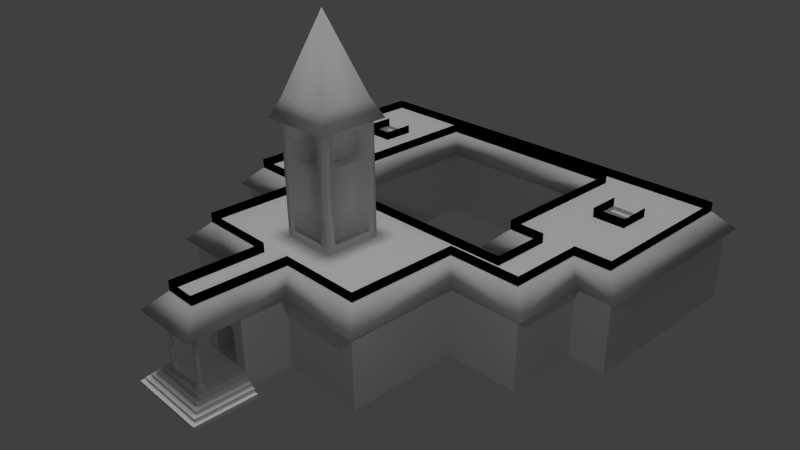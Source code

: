 # Source: library.blend  (saved by Blender 2.76.0; exported with 4.5.12 LTS)
import bpy
from mathutils import Matrix  # noqa: F401  (used for matrix-valued properties, if any)

bpy.ops.wm.read_factory_settings(use_empty=True)
scene = bpy.context.scene
scene.name = 'Scene'

# ---- collections
col_collection_1 = bpy.data.collections.new('Collection 1'); scene.collection.children.link(col_collection_1)

# ---- materials (node trees are filled in below, after node groups)
mat_material = bpy.data.materials.new('Material')
mat_material.alpha_threshold = 0.0
mat_material.use_transparent_shadow = False
mat_material.roughness = 0.5
mat_material.line_color = (0.0, 0.0, 0.0, 1.0)

# ---- material node trees

# ---- world
world_world = bpy.data.worlds.new('World'); scene.world = world_world
world_world.color = (0.05088, 0.05088, 0.05088)
world_world.use_sun_shadow = False
world_world.sun_shadow_jitter_overblur = 0.0
world_world.cycles.sampling_method = 'MANUAL'
world_world.cycles.sample_map_resolution = 256

# ---- cameras
cam_camera = bpy.data.cameras.new('Camera')
cam_camera.clip_end = 100.0
cam_camera.lens = 35.0
cam_camera.sensor_width = 32.0
cam_camera.sensor_height = 18.0
cam_camera.ortho_scale = 7.314
cam_camera.dof.focus_distance = 0.0
cam_camera.dof.aperture_fstop = 128.0

# ---- lights
light_hemi = bpy.data.lights.new('Hemi', 'SUN')
light_hemi.transmission_factor = 0.0
light_hemi.angle = 0.1993
light_hemi.energy = 1.0
light_hemi.shadow_buffer_clip_start = 0.5
light_hemi.shadow_soft_size = 0.1
light_hemi.shadow_cascade_max_distance = 1000.0
light_hemi.cycles.use_multiple_importance_sampling = False
light_lamp = bpy.data.lights.new('Lamp', 'POINT')
light_lamp.transmission_factor = 0.0
light_lamp.cutoff_distance = 30.0
light_lamp.energy = 100.0
light_lamp.shadow_buffer_clip_start = 1.001
light_lamp.shadow_soft_size = 0.1
light_lamp.shadow_maximum_resolution = 0.006
light_lamp.use_absolute_resolution = True
light_lamp.cycles.use_multiple_importance_sampling = False

# ---- meshes
me_cube = bpy.data.meshes.new('Cube')
me_cube.from_pydata([(0.75, -4.0, 0.0), (0.75, -5.25, 0.0), (-0.75, -5.25, 0.0), (-0.75, -4.0, 0.0), (0.75, -4.0, 0.5), (0.75, -5.25, 0.5), (-0.75, -5.25, 0.5), (-0.75, -4.0, 0.5), (3.0, -4.0, 0.0), (-3.0, -4.0, 0.0), (-2.7, -0.7, 2.5), (0.45, -3.7, 2.5), (3.0, -1.0, 2.086e-07), (-3.0, -1.0, 2.086e-07), (3.0, -1.0, 0.5), (-3.0, -1.0, 0.5), (5.0, -1.0, 2.086e-07), (-5.0, -1.0, 2.086e-07), (5.0, -1.0, 0.5), (-5.0, -1.0, 0.5), (3.5, 0.0, 2.086e-07), (3.5, 0.0, 0.5), (-3.5, 4.768e-07, 2.086e-07), (-3.5, 4.768e-07, 0.5), (5.0, 1.0, 2.086e-07), (5.0, 1.0, 0.5), (3.5, 1.0, 2.086e-07), (3.5, 1.0, 0.5), (-3.5, 1.0, 2.086e-07), (-5.0, 1.0, 2.086e-07), (-5.0, 1.0, 0.5), (-3.5, 1.0, 0.5), (6.0, 1.0, 2.086e-07), (6.0, 1.0, 0.5), (2.5, 1.0, 2.086e-07), (2.5, 1.0, 0.5), (6.0, 6.0, 2.086e-07), (6.0, 6.0, 0.5), (2.8, 6.0, 2.086e-07), (2.8, 6.0, 0.5), (-2.5, 1.0, 2.086e-07), (-6.0, 1.0, 2.086e-07), (-6.0, 1.0, 0.5), (-2.5, 1.0, 0.5), (-2.8, 6.0, 2.086e-07), (-6.0, 6.0, 2.086e-07), (-6.0, 6.0, 0.5), (-2.8, 6.0, 0.5), (2.5, 5.0, 2.086e-07), (2.5, 5.0, 0.5), (-2.5, 5.0, 0.5), (-2.5, 5.0, 2.086e-07), (0.0638, 6.0, 0.5), (0.0638, 6.0, 2.086e-07), (0.0638, 5.0, 0.5), (0.0638, 5.0, 2.086e-07), (1.15, -6.9, -1.39e-06), (-1.15, -6.9, -1.545e-06), (0.75, -6.5, 0.5), (-0.75, -6.5, 0.5), (0.75, -4.0, 2.0), (0.75, -5.25, 2.0), (-0.75, -4.0, 2.0), (-0.75, -5.25, 2.0), (-0.4, -5.25, 0.5), (0.4, -5.25, 0.5), (-0.4, -5.25, 1.4), (0.4, -5.25, 1.4), (-0.3, -5.25, 1.55), (-0.15, -5.25, 1.65), (0.0, -5.25, 1.7), (0.15, -5.25, 1.65), (0.3, -5.25, 1.55), (0.4, -4.75, 0.5), (-0.4, -4.75, 0.5), (-0.4, -4.75, 1.4), (0.4, -4.75, 1.4), (-0.3, -4.75, 1.55), (-0.15, -4.75, 1.65), (2.484e-07, -4.75, 1.7), (0.15, -4.75, 1.65), (0.3, -4.75, 1.55), (0.75, -2.55, 4.5), (0.75, -2.55, 5.5), (0.75, -2.55, 2.5), (0.75, -2.55, 3.5), (0.75, -1.45, 2.5), (0.75, -1.45, 3.5), (0.75, -1.45, 4.5), (0.75, -1.45, 5.5), (0.55, -1.25, 2.5), (0.55, -1.25, 3.5), (0.55, -1.25, 4.5), (0.55, -1.25, 5.5), (-0.55, -1.25, 4.5), (-0.55, -1.25, 5.5), (-0.55, -1.25, 2.5), (-0.55, -1.25, 3.5), (0.6041, -6.269, 0.65), (0.55, -6.237, 0.65), (0.55, -6.175, 0.5), (0.55, -6.217, 0.65), (0.6583, -6.238, 0.5), (0.6222, -6.258, 0.65), (0.6583, -6.363, 0.5), (0.6222, -6.342, 0.65), (0.55, -6.425, 0.5), (0.55, -6.383, 0.65), (0.4417, -6.363, 0.5), (0.4778, -6.342, 0.65), (0.4417, -6.238, 0.5), (0.4778, -6.258, 0.65), (0.6041, -6.331, 0.65), (0.55, -6.363, 0.65), (0.4959, -6.331, 0.65), (0.4959, -6.269, 0.65), (0.6041, -6.269, 1.85), (0.55, -6.237, 1.85), (0.6041, -6.331, 1.85), (0.55, -6.363, 1.85), (0.4959, -6.331, 1.85), (0.4959, -6.269, 1.85), (0.6222, -6.258, 1.85), (0.55, -6.217, 1.85), (0.6222, -6.342, 1.85), (0.55, -6.383, 1.85), (0.4778, -6.342, 1.85), (0.4778, -6.258, 1.85), (0.6583, -6.238, 2.0), (0.55, -6.175, 2.0), (0.6583, -6.362, 2.0), (0.55, -6.425, 2.0), (0.4417, -6.362, 2.0), (0.4417, -6.238, 2.0), (-0.4959, -6.269, 0.65), (-0.55, -6.237, 0.65), (-0.55, -6.175, 0.5), (-0.55, -6.217, 0.65), (-0.4417, -6.238, 0.5), (-0.4778, -6.258, 0.65), (-0.4417, -6.363, 0.5), (-0.4778, -6.342, 0.65), (-0.55, -6.425, 0.5), (-0.55, -6.383, 0.65), (-0.6583, -6.363, 0.5), (-0.6222, -6.342, 0.65), (-0.6583, -6.238, 0.5), (-0.6222, -6.258, 0.65), (-0.4959, -6.331, 0.65), (-0.55, -6.363, 0.65), (-0.6041, -6.331, 0.65), (-0.6041, -6.269, 0.65), (-0.4959, -6.269, 1.85), (-0.55, -6.237, 1.85), (-0.4959, -6.331, 1.85), (-0.55, -6.363, 1.85), (-0.6041, -6.331, 1.85), (-0.6041, -6.269, 1.85), (-0.4778, -6.258, 1.85), (-0.55, -6.217, 1.85), (-0.4778, -6.342, 1.85), (-0.55, -6.383, 1.85), (-0.6222, -6.342, 1.85), (-0.6222, -6.258, 1.85), (-0.4417, -6.238, 2.0), (-0.55, -6.175, 2.0), (-0.4417, -6.362, 2.0), (-0.55, -6.425, 2.0), (-0.6583, -6.362, 2.0), (-0.6583, -6.238, 2.0), (0.45, -5.25, 2.5), (-0.45, -3.7, 2.5), (-0.45, -5.25, 2.5), (-0.75, -6.5, 2.0), (0.75, -6.5, 2.0), (-0.45, -6.2, 2.5), (0.45, -6.2, 2.5), (-0.75, -5.25, 0.4), (0.75, -6.5, 0.4), (0.75, -5.25, 0.4), (-0.75, -6.5, 0.4), (-0.95, -6.7, 0.3), (1.05, -5.25, 0.1), (1.15, -5.25, -8.733e-07), (0.85, -6.6, 0.3), (0.85, -6.6, 0.4), (-0.85, -6.6, 0.3), (-0.85, -6.6, 0.4), (-1.15, -5.25, -1.069e-06), (-1.05, -5.25, 0.1), (-0.85, -5.25, 0.4), (-0.85, -5.25, 0.3), (-1.05, -6.8, 0.1), (-0.95, -5.25, 0.2), (0.85, -5.25, 0.4), (0.85, -5.25, 0.3), (1.05, -6.8, 0.2), (0.95, -5.25, 0.2), (0.95, -6.7, 0.3), (-0.95, -6.7, 0.2), (0.95, -6.7, 0.2), (-1.05, -6.8, 0.2), (0.95, -5.25, 0.3), (1.15, -6.9, 0.1), (-0.95, -5.25, 0.3), (1.05, -6.8, 0.1), (-1.05, -5.25, 0.2), (1.05, -5.25, 0.2), (-1.15, -6.9, 0.1), (1.15, -5.25, 0.1), (-1.15, -5.25, 0.1), (2.7, -0.7, 2.5), (3.0, -1.0, 2.0), (-3.0, -1.0, 2.0), (5.0, -1.0, 2.0), (-5.0, -1.0, 2.0), (-3.5, 4.768e-07, 2.0), (3.5, 0.0, 2.0), (5.0, 1.0, 2.0), (3.5, 1.0, 2.0), (-3.5, 1.0, 2.0), (-5.0, 1.0, 2.0), (6.0, 1.0, 2.0), (2.5, 1.0, 2.0), (6.0, 6.0, 2.0), (2.8, 6.0, 2.0), (2.5, 5.0, 2.0), (-2.5, 1.0, 2.0), (-6.0, 1.0, 2.0), (-2.8, 6.0, 2.0), (-6.0, 6.0, 2.0), (-2.5, 5.0, 2.0), (0.0638, 5.0, 2.0), (0.0638, 6.0, 2.0), (3.0, -4.0, 0.5), (-3.0, -4.0, 0.5), (4.7, -0.7, 2.5), (-4.7, -0.7, 2.5), (-3.8, -0.3, 2.5), (3.8, -0.3, 2.5), (4.7, 1.3, 2.5), (3.8, 1.3, 2.5), (-3.8, 1.3, 2.5), (-4.7, 1.3, 2.5), (5.7, 1.3, 2.5), (2.8, 1.3, 2.5), (5.7, 5.7, 2.5), (2.8, 5.7, 2.5), (2.8, 5.3, 2.5), (-2.8, 1.3, 2.5), (-5.7, 1.3, 2.5), (-2.8, 5.7, 2.5), (-5.7, 5.7, 2.5), (-2.8, 5.3, 2.5), (0.0638, 5.3, 2.5), (0.0638, 5.7, 2.5), (3.0, -4.0, 2.0), (-3.0, -4.0, 2.0), (2.7, -3.7, 2.5), (-2.7, -3.7, 2.5), (0.75, -2.75, 2.5), (-0.75, -2.75, 2.5), (-0.75, -1.25, 2.5), (0.75, -1.25, 2.5), (-0.75, -2.75, 3.5), (0.75, -2.75, 3.5), (-0.75, -1.25, 3.5), (0.75, -1.25, 3.5), (-0.75, -2.75, 4.5), (0.75, -2.75, 4.5), (-0.75, -1.25, 4.5), (0.75, -1.25, 4.5), (-0.75, -2.75, 5.5), (0.75, -2.75, 5.5), (-0.75, -1.25, 5.5), (0.75, -1.25, 5.5), (-0.9375, -2.938, 5.5), (0.9375, -2.938, 5.5), (-0.9375, -1.062, 5.5), (0.9375, -1.062, 5.5), (-1.49e-06, -2.0, 8.0), (-0.7159, -2.716, 6.0), (0.7209, -2.721, 6.0), (0.695, -1.305, 6.0), (-0.7211, -1.279, 6.0), (0.55, -2.75, 4.5), (0.55, -2.75, 3.5), (0.55, -2.75, 5.5), (0.55, -2.75, 2.5), (-0.55, -2.75, 2.5), (-0.55, -2.75, 5.5), (-0.55, -2.75, 3.5), (-0.55, -2.75, 4.5), (-0.35, -2.65, 4.7), (0.35, -2.65, 4.7), (-0.55, -2.65, 3.5), (0.55, -2.65, 3.5), (-0.35, -2.65, 5.3), (0.35, -2.65, 5.3), (-0.75, -1.45, 2.7), (-0.65, -1.45, 2.7), (-0.75, -2.55, 4.5), (-0.75, -2.55, 3.5), (-0.75, -2.55, 2.5), (-0.75, -2.55, 5.5), (-0.75, -1.45, 4.5), (-0.75, -1.45, 3.5), (-0.75, -1.45, 2.5), (-0.75, -1.45, 5.5), (-0.65, -2.55, 3.5), (-0.65, -2.35, 4.7), (-0.65, -2.35, 5.3), (-0.65, -1.65, 4.7), (-0.65, -1.45, 3.5), (-0.65, -1.65, 5.3), (0.35, -1.35, 4.7), (0.35, -1.35, 5.3), (0.55, -1.35, 3.5), (-0.35, -1.35, 4.7), (-0.35, -1.35, 5.3), (-0.55, -1.35, 3.5), (0.65, -2.35, 4.7), (0.65, -2.35, 5.3), (0.65, -2.55, 3.5), (0.65, -1.45, 3.5), (0.65, -1.65, 4.7), (0.65, -1.65, 5.3), (0.65, -2.55, 2.7), (0.75, -1.45, 2.7), (0.75, -2.55, 2.7), (0.65, -1.45, 2.7), (0.55, -2.65, 2.7), (-0.55, -2.65, 2.7), (0.55, -2.75, 2.7), (-0.55, -2.75, 2.7), (-0.55, -1.25, 2.7), (0.55, -1.25, 2.7), (0.55, -1.35, 2.7), (-0.55, -1.35, 2.7), (-0.65, -2.55, 2.7), (-0.75, -2.55, 2.7), (-2.7, -0.7, 2.75), (0.45, -3.7, 2.75), (0.45, -5.25, 2.75), (-0.45, -3.7, 2.75), (-0.45, -5.25, 2.75), (-0.45, -6.2, 2.75), (0.45, -6.2, 2.75), (2.7, -0.7, 2.75), (4.7, -0.7, 2.75), (-4.7, -0.7, 2.75), (-3.8, -0.3, 2.75), (3.8, -0.3, 2.75), (4.7, 1.3, 2.75), (3.8, 1.3, 2.75), (-3.8, 1.3, 2.75), (-4.7, 1.3, 2.75), (5.7, 1.3, 2.75), (2.8, 1.3, 2.75), (5.7, 5.7, 2.75), (2.8, 5.7, 2.75), (2.8, 5.3, 2.75), (-2.8, 1.3, 2.75), (-5.7, 1.3, 2.75), (-2.8, 5.7, 2.75), (-5.7, 5.7, 2.75), (-2.8, 5.3, 2.75), (0.0638, 5.3, 2.75), (0.0638, 5.7, 2.75), (2.7, -3.7, 2.75), (-2.7, -3.7, 2.75), (2.8, 3.3, 2.75), (2.8, 3.3, 2.5), (5.7, 3.3, 2.5), (-2.8, 3.3, 2.75), (-2.8, 3.3, 2.5), (-5.7, 3.3, 2.5), (-5.7, 3.3, 2.75), (5.7, 3.3, 2.75), (2.7, -0.3, 2.5), (-2.7, -0.3, 2.5), (0.0, -3.7, 2.5), (0.0, -2.75, 2.5), (0.0, -0.7, 2.5), (0.0, -1.25, 2.5), (0.0, -0.3, 2.5), (-0.55, -2.65, 4.5), (0.55, -2.65, 4.5), (-0.55, -2.65, 5.5), (0.55, -2.65, 5.5), (-0.45, -2.65, 5.0), (0.45, -2.65, 5.0), (0.0, -2.65, 5.4), (0.0, -2.65, 4.6), (0.0, -2.45, 4.6), (0.35, -2.45, 4.7), (0.0, -2.45, 5.4), (0.35, -2.45, 5.3), (0.45, -2.45, 5.0), (-0.45, -2.45, 5.0), (-0.35, -2.45, 5.3), (-0.35, -2.45, 4.7), (0.65, -2.55, 4.5), (0.65, -2.55, 5.5), (0.65, -1.45, 4.5), (0.65, -1.45, 5.5), (0.65, -2.0, 4.6), (0.65, -1.55, 5.0), (0.65, -2.45, 5.0), (0.65, -2.0, 5.4), (0.45, -2.45, 5.0), (0.45, -2.35, 5.3), (0.45, -1.55, 5.0), (0.45, -1.65, 5.3), (0.45, -2.0, 4.6), (0.45, -1.65, 4.7), (0.45, -2.0, 5.4), (0.45, -2.35, 4.7), (0.55, -1.35, 4.5), (0.55, -1.35, 5.5), (-0.55, -1.35, 4.5), (-0.55, -1.35, 5.5), (0.0, -1.35, 4.6), (-0.45, -1.35, 5.0), (0.45, -1.35, 5.0), (0.0, -1.35, 5.4), (0.45, -1.55, 5.0), (0.35, -1.55, 5.3), (-0.45, -1.55, 5.0), (-0.35, -1.55, 5.3), (0.0, -1.55, 4.6), (-0.35, -1.55, 4.7), (0.0, -1.55, 5.4), (0.35, -1.55, 4.7), (-0.65, -2.55, 4.5), (-0.65, -2.55, 5.5), (-0.65, -1.45, 4.5), (-0.65, -1.45, 5.5), (-0.65, -2.0, 4.6), (-0.65, -2.45, 5.0), (-0.65, -1.55, 5.0), (-0.65, -2.0, 5.4), (-0.45, -2.45, 5.0), (-0.45, -2.35, 5.3), (-0.45, -2.0, 4.6), (-0.45, -1.65, 4.7), (-0.45, -2.0, 5.4), (-0.45, -1.65, 5.3), (-0.45, -1.55, 5.0), (-0.45, -2.35, 4.7), (3.8, 3.3, 2.5), (4.7, 3.3, 2.5), (-4.7, 3.3, 2.5), (-3.8, 3.3, 2.5), (3.8, 4.2, 2.5), (4.7, 4.2, 2.5), (-4.7, 4.2, 2.5), (-3.8, 4.2, 2.5), (-4.7, 4.05, 2.4), (-4.7, 4.2, 2.4), (-3.8, 4.2, 2.4), (-3.8, 4.05, 2.4), (-4.7, 3.9, 2.3), (-4.7, 4.05, 2.3), (-3.8, 3.9, 2.3), (-3.8, 4.05, 2.3), (-3.8, 3.75, 2.2), (-3.8, 3.9, 2.2), (-4.7, 3.75, 2.2), (-4.7, 3.9, 2.2), (-4.7, 3.6, 2.1), (-4.7, 3.75, 2.1), (-3.8, 3.6, 2.1), (-3.8, 3.75, 2.1), (-3.8, 3.45, 2.0), (-3.8, 3.6, 2.0), (-4.7, 3.45, 2.0), (-4.7, 3.6, 2.0), (-3.8, 3.3, 1.9), (-4.7, 3.3, 1.9), (-4.7, 3.45, 1.9), (-3.8, 3.45, 1.9), (3.8, 4.05, 2.4), (3.8, 4.2, 2.4), (4.7, 4.2, 2.4), (4.7, 4.05, 2.4), (3.8, 3.9, 2.3), (3.8, 4.05, 2.3), (4.7, 3.9, 2.3), (4.7, 4.05, 2.3), (4.7, 3.75, 2.2), (4.7, 3.9, 2.2), (3.8, 3.75, 2.2), (3.8, 3.9, 2.2), (3.8, 3.6, 2.1), (3.8, 3.75, 2.1), (4.7, 3.6, 2.1), (4.7, 3.75, 2.1), (4.7, 3.45, 2.0), (4.7, 3.6, 2.0), (3.8, 3.45, 2.0), (3.8, 3.6, 2.0), (3.8, 3.3, 1.9), (4.7, 3.3, 1.9), (3.8, 3.45, 1.9), (4.7, 3.45, 1.9), (-2.7, -0.7, 2.5), (0.45, -3.7, 2.5), (0.45, -5.25, 2.5), (-0.45, -3.7, 2.5), (-0.45, -5.25, 2.5), (-0.45, -6.2, 2.5), (0.45, -6.2, 2.5), (2.7, -0.7, 2.5), (4.7, -0.7, 2.5), (-4.7, -0.7, 2.5), (-3.8, -0.3, 2.5), (3.8, -0.3, 2.5), (4.7, 1.3, 2.5), (3.8, 1.3, 2.5), (-3.8, 1.3, 2.5), (-4.7, 1.3, 2.5), (5.7, 1.3, 2.5), (2.8, 1.3, 2.5), (5.7, 5.7, 2.5), (2.8, 5.7, 2.5), (2.8, 5.3, 2.5), (-2.8, 1.3, 2.5), (-5.7, 1.3, 2.5), (-2.8, 5.7, 2.5), (-5.7, 5.7, 2.5), (-2.8, 5.3, 2.5), (0.0638, 5.3, 2.5), (0.0638, 5.7, 2.5), (2.7, -3.7, 2.5), (-2.7, -3.7, 2.5), (-2.7, -0.7, 2.75), (0.45, -3.7, 2.75), (0.45, -5.25, 2.75), (-0.45, -3.7, 2.75), (-0.45, -5.25, 2.75), (-0.45, -6.2, 2.75), (0.45, -6.2, 2.75), (2.7, -0.7, 2.75), (4.7, -0.7, 2.75), (-4.7, -0.7, 2.75), (-3.8, -0.3, 2.75), (3.8, -0.3, 2.75), (4.7, 1.3, 2.75), (3.8, 1.3, 2.75), (-3.8, 1.3, 2.75), (-4.7, 1.3, 2.75), (5.7, 1.3, 2.75), (2.8, 1.3, 2.75), (5.7, 5.7, 2.75), (2.8, 5.7, 2.75), (2.8, 5.3, 2.75), (-2.8, 1.3, 2.75), (-5.7, 1.3, 2.75), (-2.8, 5.7, 2.75), (-5.7, 5.7, 2.75), (-2.8, 5.3, 2.75), (0.0638, 5.3, 2.75), (0.0638, 5.7, 2.75), (2.7, -3.7, 2.75), (-2.7, -3.7, 2.75), (2.8, 3.3, 2.75), (2.8, 3.3, 2.5), (5.7, 3.3, 2.5), (-2.8, 3.3, 2.75), (-2.8, 3.3, 2.5), (-5.7, 3.3, 2.5), (-5.7, 3.3, 2.75), (5.7, 3.3, 2.75), (2.7, -0.3, 2.5), (-2.7, -0.3, 2.5), (0.0, -0.3, 2.5), (0.95, -4.2, 2.0), (0.95, -5.25, 2.0), (-0.95, -5.25, 2.0), (-0.95, -4.2, 2.0), (0.95, -6.7, 2.0), (2.3, 4.8, 2.0), (3.3, 0.8, 2.0), (-0.95, -6.7, 2.0), (3.3, 0.2, 2.0), (-3.3, 0.2, 2.0), (-3.2, -4.2, 2.0), (-3.2, -1.2, 2.0), (3.2, -4.2, 2.0), (3.2, -1.2, 2.0), (-2.3, 4.8, 2.0), (-2.3, 0.8, 2.0), (6.2, 6.2, 2.0), (2.8, 6.2, 2.0), (6.2, 0.8, 2.0), (-2.8, 6.2, 2.0), (-6.2, 6.2, 2.0), (-6.2, 0.8, 2.0), (0.0638, 6.2, 2.0), (-3.3, 0.8, 2.0), (0.0638, 4.8, 2.0), (5.2, 0.8, 2.0), (5.2, -1.2, 2.0), (-5.2, -1.2, 2.0), (2.3, 0.8, 2.0), (-5.2, 0.8, 2.0), (0.0, -0.3, 2.75), (0.0, -0.3, 2.5), (0.0, -0.3, 2.75), (0.0, -0.3, 2.5), (4.7, 4.2, 2.5), (3.8, 4.2, 2.5), (4.7, 3.3, 2.5), (3.8, 3.3, 2.5), (3.8, 3.3, 2.5), (4.7, 3.3, 2.5), (3.8, 4.2, 2.5), (4.7, 4.2, 2.5), (3.8, 3.3, 2.75), (4.7, 3.3, 2.75), (3.8, 4.2, 2.75), (4.7, 4.2, 2.75), (3.8, 3.3, 2.75), (4.7, 3.3, 2.75), (3.8, 4.2, 2.75), (4.7, 4.2, 2.75), (-3.8, 4.2, 2.5), (-4.7, 4.2, 2.5), (-3.8, 3.3, 2.5), (-4.7, 3.3, 2.5), (-4.7, 3.3, 2.75), (-3.8, 3.3, 2.75), (-4.7, 4.2, 2.75), (-3.8, 4.2, 2.75), (-3.8, 4.2, 2.5), (-4.7, 4.2, 2.5), (-3.8, 3.3, 2.5), (-4.7, 3.3, 2.5), (-4.7, 3.3, 2.75), (-3.8, 3.3, 2.75), (-4.7, 4.2, 2.75), (-3.8, 4.2, 2.75)], [], [(0, 1, 2, 3), (0, 4, 5, 1), (2, 6, 7, 3), (4, 0, 8, 234), (9, 235, 15, 13), (3, 7, 235, 9), (8, 9, 13, 12), (43, 50, 231, 227), (234, 8, 12, 14), (14, 12, 16, 18), (13, 15, 19, 17), (383, 211, 379, 608, 385), (33, 37, 224, 222), (218, 222, 595, 602), (18, 16, 24, 25), (21, 20, 22, 23), (6, 64, 66, 63), (35, 27, 219, 223), (20, 21, 27, 26), (23, 22, 28, 31), (237, 238, 242, 243), (23, 31, 220, 216), (54, 49, 226, 232), (25, 24, 32, 33), (26, 27, 35, 34), (37, 36, 38, 39), (32, 34, 48, 38, 36), (234, 14, 212, 256), (33, 32, 36, 37), (40, 41, 45, 44, 51), (31, 28, 40, 43), (29, 30, 42, 41), (47, 44, 45, 46), (43, 40, 51, 50), (41, 42, 46, 45), (39, 52, 233, 225), (34, 35, 49, 48), (44, 47, 52, 53), (51, 44, 53, 55), (48, 49, 54, 55), (38, 48, 55, 53), (39, 38, 53, 52), (21, 23, 216, 217), (50, 51, 55, 54), (66, 68, 69, 70, 71, 72, 67, 61, 63), (5, 4, 60, 61), (7, 6, 63, 62), (63, 61, 174, 173), (66, 64, 74, 75), (74, 73, 76, 81, 80, 79, 78, 77, 75), (67, 72, 81, 76), (70, 69, 78, 79), (65, 67, 76, 73), (71, 70, 79, 80), (64, 65, 73, 74), (68, 66, 75, 77), (72, 71, 80, 81), (69, 68, 77, 78), (10, 262, 96), (211, 383, 384, 90), (263, 211, 90), (86, 211, 263), (258, 211, 86, 84), (258, 84, 260), (269, 82, 83, 273), (265, 85, 82, 269), (260, 84, 329, 85, 265), (84, 86, 328, 329), (82, 85, 323, 402), (330, 327, 329, 328), (271, 92, 93, 275), (267, 91, 92, 271), (263, 90, 336, 91, 267), (93, 92, 418, 419), (95, 93, 419, 421), (113, 112, 118, 119), (101, 111, 115, 99), (100, 101, 103, 102), (112, 98, 116, 118), (105, 103, 98, 112), (102, 103, 105, 104), (120, 119, 125, 126), (111, 109, 114, 115), (104, 105, 107, 106), (107, 105, 112, 113), (114, 113, 119, 120), (106, 107, 109, 108), (109, 107, 113, 114), (110, 111, 101, 100), (108, 109, 111, 110), (115, 114, 120, 121), (103, 101, 99, 98), (98, 99, 117, 116), (99, 115, 121, 117), (127, 126, 132, 133), (117, 121, 127, 123), (116, 117, 123, 122), (119, 118, 124, 125), (121, 120, 126, 127), (118, 116, 122, 124), (124, 122, 128, 130), (126, 125, 131, 132), (123, 127, 133, 129), (122, 123, 129, 128), (125, 124, 130, 131), (149, 148, 154, 155), (137, 147, 151, 135), (136, 137, 139, 138), (148, 134, 152, 154), (141, 139, 134, 148), (138, 139, 141, 140), (156, 155, 161, 162), (147, 145, 150, 151), (140, 141, 143, 142), (143, 141, 148, 149), (150, 149, 155, 156), (142, 143, 145, 144), (145, 143, 149, 150), (146, 147, 137, 136), (144, 145, 147, 146), (151, 150, 156, 157), (139, 137, 135, 134), (134, 135, 153, 152), (135, 151, 157, 153), (163, 162, 168, 169), (153, 157, 163, 159), (152, 153, 159, 158), (155, 154, 160, 161), (157, 156, 162, 163), (154, 152, 158, 160), (160, 158, 164, 166), (162, 161, 167, 168), (159, 163, 169, 165), (158, 159, 165, 164), (161, 160, 166, 167), (65, 5, 61, 67), (213, 257, 587, 588), (178, 58, 59, 180), (184, 185, 187, 186), (178, 180, 187, 185), (210, 188, 57, 208), (195, 194, 185, 184), (200, 198, 181, 199), (195, 184, 198, 202), (200, 199, 201, 196), (183, 182, 209), (189, 188, 210), (192, 189, 210, 208), (193, 189, 206), (6, 2, 177), (183, 209, 203, 56), (179, 5, 58, 178), (204, 193, 199, 181), (56, 203, 208, 57), (206, 189, 192, 201), (182, 205, 203, 209), (205, 192, 208, 203), (182, 197, 207), (179, 178, 185, 194), (197, 200, 196, 207), (205, 196, 201, 192), (62, 63, 579, 580), (25, 33, 222, 218), (231, 232, 601, 591), (216, 220, 600, 586), (232, 226, 582, 601), (46, 42, 228, 230), (50, 54, 232, 231), (245, 241, 240, 244, 373, 451, 450, 372), (15, 235, 257, 213), (37, 39, 225, 224), (49, 35, 223, 226), (52, 47, 229, 233), (30, 19, 215, 221), (47, 46, 230, 229), (27, 21, 217, 219), (60, 4, 234, 256), (7, 62, 257, 235), (248, 247, 255, 254), (61, 60, 577, 578), (251, 253, 254, 255), (224, 225, 594, 593), (220, 227, 592, 600), (215, 213, 588, 604), (31, 43, 227, 220), (585, 586, 238, 380, 385, 608, 379, 239), (379, 211, 236, 239), (233, 229, 596, 599), (212, 214, 603, 590), (239, 236, 240, 241), (592, 591, 253, 375, 249), (258, 260, 11), (219, 217, 585, 583), (19, 15, 213, 215), (11, 381, 171, 172, 170), (170, 172, 175, 176), (261, 171, 289), (217, 216, 586, 585), (42, 30, 221, 228), (14, 18, 214, 212), (86, 263, 267, 87, 328), (225, 233, 599, 594), (228, 221, 606, 598), (87, 267, 271, 88), (303, 261, 264, 302, 340), (288, 260, 265, 286, 333), (96, 262, 266, 97, 335), (94, 270, 274, 95), (302, 264, 268, 301), (97, 266, 270, 94), (286, 265, 269, 285), (273, 83, 89, 275, 279, 277), (285, 269, 273, 287), (88, 271, 275, 89), (301, 268, 272, 304), (274, 308, 304, 272, 276, 278), (275, 93, 95, 274, 278, 279), (272, 290, 287, 273, 277, 276), (284, 281, 280), (283, 284, 280), (281, 282, 280), (282, 283, 280), (186, 191, 204, 181), (182, 207, 196, 205), (199, 193, 206, 201), (5, 65, 64, 6, 59, 58), (190, 191, 186, 187), (197, 202, 198, 200), (184, 186, 181, 198), (197, 195, 202), (180, 177, 190, 187), (191, 193, 204), (276, 277, 282, 281), (277, 279, 283, 282), (278, 276, 281, 284), (279, 278, 284, 283), (287, 290, 388, 389), (292, 291, 295, 386), (337, 338, 320, 317), (261, 289, 334, 291, 264), (268, 292, 290, 272), (264, 291, 292, 268), (381, 11, 288, 382), (11, 260, 288), (289, 382, 288, 333, 334), (298, 392, 396, 397), (295, 296, 387, 386), (291, 334, 332, 295), (285, 287, 389, 387), (335, 97, 320, 338), (290, 292, 386, 388), (286, 285, 387, 296), (304, 308, 437, 435), (308, 305, 436, 437), (266, 306, 305, 270), (270, 305, 308, 274), (262, 307, 299, 306, 266), (303, 259, 261), (10, 259, 303, 307), (259, 171, 261), (10, 307, 262), (313, 309, 434, 436), (314, 440, 448, 447), (302, 301, 434, 309), (339, 300, 299, 340), (305, 306, 313, 436), (307, 303, 340, 299), (301, 304, 435, 434), (315, 422, 430, 433), (317, 320, 420, 418), (97, 94, 420, 320), (94, 95, 421, 420), (92, 91, 317, 418), (90, 384, 96, 335, 336), (323, 324, 404, 402), (325, 407, 412, 415), (87, 88, 404, 324), (89, 83, 403, 405), (83, 82, 402, 403), (88, 89, 405, 404), (327, 330, 324, 323), (328, 87, 324, 330), (85, 329, 327, 323), (332, 331, 296, 295), (333, 286, 296, 331), (331, 332, 334, 333), (91, 336, 337, 317), (306, 299, 300, 313), (300, 339, 309, 313), (340, 302, 309, 339), (338, 337, 336, 335), (245, 241, 354, 358), (373, 246, 359, 378), (258, 211, 348, 369), (240, 244, 357, 353), (252, 365, 364, 251), (11, 258, 369, 342), (253, 366, 374, 375), (243, 356, 363, 250), (250, 363, 377, 376), (176, 347, 346, 175), (245, 358, 371, 372), (608, 607, 352, 239, 379), (249, 362, 355, 242), (16, 17, 22, 20), (170, 343, 347, 176), (247, 255, 368, 360), (11, 342, 343, 170), (241, 239, 352, 354), (237, 10, 341, 350), (254, 248, 361, 367), (22, 17, 29, 28), (253, 254, 367, 366), (174, 61, 578, 581), (172, 175, 346, 345), (243, 237, 350, 356), (255, 251, 364, 368), (238, 242, 355, 351), (171, 172, 345, 344), (247, 360, 359, 246), (171, 344, 370, 259), (259, 370, 341, 10), (17, 19, 30, 29), (240, 353, 349, 236), (18, 25, 218, 214), (16, 20, 26, 24), (257, 62, 580, 587), (372, 371, 361, 248), (250, 243, 242, 249, 375, 453, 452, 376), (375, 374, 362, 249), (376, 377, 365, 252), (244, 373, 378, 357), (237, 10, 380, 238), (171, 381, 382, 289), (383, 10, 96, 384), (10, 383, 385, 380), (211, 236, 349, 348), (294, 393, 293, 386, 387), (297, 392, 298, 389, 388), (298, 391, 294, 387, 389), (293, 390, 297, 388, 386), (297, 390, 399, 400), (294, 391, 398, 395), (393, 294, 395, 394), (293, 393, 394, 401), (394, 395, 398), (396, 398, 397), (399, 396, 400), (401, 394, 399), (394, 398, 396, 399), (392, 297, 400, 396), (390, 293, 401, 399), (391, 298, 397, 398), (321, 408, 322, 403, 402), (326, 407, 325, 404, 405), (325, 406, 321, 402, 404), (322, 409, 326, 405, 403), (322, 408, 410, 411), (409, 322, 411, 416), (406, 325, 415, 414), (321, 406, 414, 417), (410, 414, 412, 416), (417, 414, 410), (410, 416, 411), (416, 412, 413), (414, 415, 412), (326, 409, 416, 413), (407, 326, 413, 412), (408, 321, 417, 410), (315, 424, 316, 419, 418), (319, 423, 318, 420, 421), (318, 422, 315, 418, 420), (316, 425, 319, 421, 419), (424, 315, 433, 426), (423, 319, 429, 428), (319, 425, 432, 429), (318, 423, 428, 431), (426, 430, 428, 432), (433, 430, 426), (426, 432, 427), (432, 428, 429), (430, 431, 428), (422, 318, 431, 430), (425, 316, 427, 432), (316, 424, 426, 427), (311, 439, 310, 434, 435), (310, 438, 312, 436, 434), (314, 441, 311, 435, 437), (312, 440, 314, 437, 436), (310, 439, 442, 449), (439, 311, 443, 442), (311, 441, 446, 443), (441, 314, 447, 446), (448, 444, 442, 446), (445, 444, 448), (448, 446, 447), (446, 442, 443), (444, 449, 442), (312, 438, 444, 445), (440, 312, 445, 448), (438, 310, 449, 444), (470, 452, 476, 477), (453, 464, 467, 466), (458, 461, 460, 459), (461, 458, 463, 465), (457, 456, 459, 460), (458, 452, 462, 463), (462, 464, 465, 463), (464, 462, 469, 467), (456, 452, 458, 459), (453, 461, 465, 464), (453, 472, 475, 474), (376, 452, 456, 457, 453, 375, 253, 251, 252), (468, 466, 467, 469), (453, 466, 473, 472), (468, 452, 470, 471), (453, 457, 460, 461), (470, 472, 473, 471), (466, 468, 471, 473), (462, 452, 468, 469), (476, 474, 475, 477), (472, 470, 477, 475), (452, 453, 478, 479), (479, 478, 481, 480), (474, 476, 480, 481), (453, 474, 481, 478), (455, 454, 483, 484), (494, 450, 500, 501), (482, 485, 484, 483), (485, 482, 487, 489), (454, 450, 482, 483), (451, 496, 499, 498), (451, 485, 489, 488), (486, 488, 489, 487), (451, 490, 497, 496), (482, 450, 486, 487), (451, 455, 484, 485), (372, 450, 454, 455, 451, 373, 246, 247, 248), (490, 492, 495, 497), (492, 490, 491, 493), (476, 452, 479, 480), (488, 486, 493, 491), (492, 450, 494, 495), (494, 496, 497, 495), (486, 450, 492, 493), (451, 488, 491, 490), (500, 498, 499, 501), (496, 494, 501, 499), (450, 451, 503, 502), (502, 503, 505, 504), (498, 500, 504, 505), (451, 498, 505, 503), (500, 450, 502, 504), (523, 553, 549, 519), (568, 573, 554, 524), (534, 564, 543, 513), (518, 548, 552, 522), (530, 529, 559, 560), (507, 537, 564, 534), (531, 570, 569, 561), (521, 528, 558, 551), (528, 571, 572, 558), (512, 511, 541, 542), (523, 567, 566, 553), (609, 610, 574, 517, 547), (527, 520, 550, 557), (508, 512, 542, 538), (525, 555, 563, 533), (507, 508, 538, 537), (519, 549, 547, 517), (515, 545, 536, 506), (532, 562, 556, 526), (531, 561, 562, 532), (510, 540, 541, 511), (521, 551, 545, 515), (533, 563, 559, 529), (516, 546, 550, 520), (509, 539, 540, 510), (525, 524, 554, 555), (509, 535, 565, 539), (535, 506, 536, 565), (518, 514, 544, 548), (567, 526, 556, 566), (570, 527, 557, 569), (571, 530, 560, 572), (522, 552, 573, 568), (513, 543, 544, 514), (6, 177, 180, 59), (1, 195, 197), (1, 182, 183), (1, 179, 194, 195), (1, 197, 182), (56, 1, 183), (177, 2, 191, 190), (2, 188, 189), (2, 189, 193), (2, 193, 191), (2, 57, 188), (2, 1, 56, 57), (603, 602, 240, 236), (600, 592, 249, 242), (227, 231, 591, 592), (594, 599, 255, 247), (226, 223, 605, 582), (606, 604, 237, 243), (599, 596, 251, 255), (211, 590, 603, 236), (584, 581, 176, 175), (604, 588, 10, 237), (589, 590, 211, 258), (583, 585, 239, 241), (593, 594, 247, 246), (221, 215, 604, 606), (222, 224, 593, 595), (580, 171, 259, 587), (256, 212, 590, 589), (173, 174, 581, 584), (229, 230, 597, 596), (11, 577, 589, 258), (597, 598, 250, 376, 252), (63, 173, 584, 579), (596, 597, 252, 251), (230, 228, 598, 597), (60, 256, 589, 577), (598, 606, 243, 250), (588, 587, 259, 10), (578, 170, 176, 581), (172, 579, 584, 175), (214, 218, 602, 603), (605, 583, 241, 245), (240, 602, 595, 244), (580, 579, 172, 171), (578, 577, 11, 170), (595, 593, 246, 373, 244), (223, 219, 583, 605), (586, 600, 242, 238), (601, 582, 248, 254), (582, 605, 245, 372, 248), (591, 601, 254, 253), (238, 351, 607, 608, 385, 380), (516, 575, 576, 610, 609, 546), (613, 614, 623, 624), (613, 624, 626, 611), (612, 625, 623, 614), (617, 615, 619, 621), (616, 618, 622, 620), (616, 620, 619, 615), (629, 630, 631, 632), (629, 632, 634, 627), (628, 633, 631, 630), (637, 640, 639, 638), (637, 635, 642, 640), (636, 638, 639, 641)])
me_cube.polygons.foreach_set('use_smooth', [0, 0, 0, 0, 0, 0, 0, 0, 0, 0, 0, 0, 0, 0, 0, 0, 0, 0, 0, 0, 0, 0, 0, 0, 0, 0, 0, 0, 0, 0, 0, 0, 0, 0, 0, 0, 0, 0, 0, 0, 0, 0, 0, 0, 0, 0, 0, 0, 0, 0, 0, 0, 0, 0, 0, 0, 0, 0, 0, 0, 0, 0, 0, 0, 1, 1, 1, 1, 1, 1, 1, 1, 1, 1, 0, 1, 1, 1, 1, 1, 1, 1, 1, 1, 1, 1, 1, 1, 1, 1, 1, 1, 1, 1, 1, 1, 1, 1, 1, 1, 1, 1, 1, 1, 1, 1, 1, 1, 1, 1, 1, 1, 1, 1, 1, 1, 1, 1, 1, 1, 1, 1, 1, 1, 1, 1, 1, 1, 1, 1, 1, 1, 1, 1, 1, 0, 0, 0, 0, 0, 0, 0, 0, 0, 0, 0, 0, 0, 0, 0, 0, 0, 0, 0, 0, 0, 0, 0, 0, 0, 0, 0, 0, 0, 0, 0, 0, 0, 0, 0, 0, 0, 0, 0, 0, 0, 0, 0, 0, 0, 0, 0, 0, 0, 0, 1, 0, 0, 0, 0, 1, 0, 0, 0, 0, 0, 0, 0, 0, 0, 1, 0, 0, 1, 1, 1, 1, 1, 1, 1, 1, 0, 1, 1, 1, 0, 0, 0, 1, 1, 1, 1, 0, 0, 0, 0, 0, 0, 0, 0, 0, 0, 1, 1, 1, 1, 0, 1, 1, 1, 1, 1, 0, 0, 1, 0, 1, 1, 1, 1, 1, 1, 0, 1, 1, 1, 1, 0, 0, 0, 0, 1, 0, 1, 1, 1, 1, 1, 0, 1, 1, 1, 1, 1, 1, 0, 1, 0, 1, 1, 1, 1, 1, 1, 1, 1, 1, 1, 1, 1, 1, 0, 0, 0, 0, 0, 0, 0, 0, 0, 0, 0, 0, 0, 0, 0, 0, 0, 0, 0, 0, 0, 0, 0, 0, 0, 0, 0, 0, 0, 0, 0, 0, 0, 0, 0, 0, 0, 0, 0, 0, 0, 0, 0, 0, 0, 0, 1, 1, 1, 1, 0, 0, 0, 0, 0, 0, 0, 0, 0, 0, 0, 0, 1, 1, 1, 1, 0, 0, 0, 0, 0, 0, 0, 0, 0, 0, 0, 0, 1, 1, 1, 1, 0, 0, 0, 0, 0, 0, 0, 0, 0, 0, 0, 0, 1, 1, 1, 1, 0, 0, 0, 0, 0, 0, 0, 0, 0, 0, 0, 0, 0, 0, 0, 0, 0, 0, 0, 0, 0, 0, 0, 0, 0, 0, 0, 0, 0, 0, 0, 0, 0, 0, 0, 0, 0, 0, 0, 0, 0, 0, 0, 0, 0, 0, 0, 0, 0, 0, 0, 0, 0, 0, 0, 0, 0, 0, 0, 0, 0, 0, 0, 0, 0, 0, 0, 0, 0, 0, 0, 0, 0, 0, 0, 0, 0, 0, 0, 0, 0, 0, 0, 0, 0, 0, 0, 0, 0, 0, 0, 0, 0, 0, 0, 0, 0, 0, 0, 0, 0, 0, 0, 0, 0, 0, 0, 0, 0, 0, 1, 1, 0, 1, 0, 1, 1, 1, 1, 1, 1, 1, 1, 0, 0, 1, 0, 0, 0, 1, 1, 0, 1, 0, 0, 1, 1, 1, 1, 0, 1, 1, 1, 1, 1, 0, 1, 1, 1, 1, 0, 0, 0, 0, 0, 0, 0, 0, 0, 0, 0, 0, 0, 0])
_uv = me_cube.uv_layers.new(name='UVMap')
_uv.uv.foreach_set('vector', [0.8335, 1.925, 0.8336, 1.952, 0.8014, 1.952, 0.8013, 1.926, -3.084, 0.6358, -3.084, 0.7203, -3.295, 0.7203, -3.295, 0.6358, 4.308, 0.6358, 4.308, 0.7203, 4.097, 0.7203, 4.097, 0.6358, -3.084, 0.7203, -3.084, 0.6358, -2.704, 0.6358, -2.704, 0.7203, 3.717, 0.6358, 3.717, 0.7203, 3.21, 0.7203, 3.21, 0.6358, 4.097, 0.6358, 4.097, 0.7203, 3.717, 0.7203, 3.717, 0.6358, 0.8818, 1.925, 0.753, 1.926, 0.7528, 1.861, 0.8815, 1.861, 1.761, 0.7204, 2.436, 0.7204, 2.436, 0.9737, 1.761, 0.9737, -2.704, 0.7203, -2.704, 0.6358, -2.197, 0.6358, -2.197, 0.7203, -2.197, 0.7203, -2.197, 0.6358, -1.859, 0.6358, -1.859, 0.7203, 3.21, 0.6358, 3.21, 0.7203, 2.872, 0.7203, 2.872, 0.6358, 0.881, 0.3006, 0.5069, 0.3006, 0.5069, 0.2452, 0.8509, 0.2452, 0.881, 0.2452, -1.352, 0.7203, -0.5073, 0.7203, -0.5073, 0.9737, -1.352, 0.9737, 0.1362, 0.1894, 0.1362, 0.2058, 0.1329, 0.2091, 0.1329, 0.1926, -1.859, 0.7203, -1.859, 0.6358, -1.521, 0.6358, -1.521, 0.7203, 0.241, 0.7204, 0.241, 0.6359, 1.423, 0.6359, 1.423, 0.7204, -3.549, 0.7199, -3.49, 0.7199, -3.49, 0.8722, -3.549, 0.9737, -0.09684, 0.7204, 0.07206, 0.7204, 0.07206, 0.9738, -0.09684, 0.9738, 0.241, 0.6359, 0.241, 0.7204, 0.07212, 0.7204, 0.07212, 0.6359, 1.423, 0.7204, 1.423, 0.6359, 1.592, 0.6359, 1.592, 0.7204, 0.7842, 0.3006, 0.6594, 0.2452, 0.6594, 0.02347, 0.7842, 0.02347, 1.423, 0.7204, 1.592, 0.7204, 1.592, 0.9737, 1.423, 0.9737, 2.869, 0.7204, 3.281, 0.7204, 3.281, 0.9737, 2.869, 0.9737, -1.521, 0.7203, -1.521, 0.6358, -1.352, 0.6358, -1.352, 0.7203, 0.07206, 0.636, 0.07206, 0.7204, -0.09684, 0.7204, -0.09684, 0.636, -0.5073, 0.7203, -0.5073, 0.6358, 0.0334, 0.6358, 0.0334, 0.7203, 0.9457, 1.818, 0.8706, 1.818, 0.8702, 1.732, 0.8766, 1.711, 0.9452, 1.711, -2.704, 0.7203, -2.197, 0.7203, -2.197, 0.9737, -2.704, 0.9737, -1.352, 0.7203, -1.352, 0.6358, -0.5073, 0.6358, -0.5073, 0.7203, 0.7633, 1.819, 0.6882, 1.819, 0.6878, 1.712, 0.7564, 1.712, 0.763, 1.733, 1.592, 0.7204, 1.592, 0.6359, 1.761, 0.6359, 1.761, 0.7204, 2.534, 0.6358, 2.534, 0.7203, 2.365, 0.7203, 2.365, 0.6358, 0.9796, 0.7203, 0.9796, 0.6358, 1.52, 0.6358, 1.52, 0.7203, 1.761, 0.7204, 1.761, 0.6359, 2.436, 0.6359, 2.436, 0.7204, 2.365, 0.6358, 2.365, 0.7203, 1.52, 0.7203, 1.52, 0.6358, 0.0334, 0.7203, 0.4957, 0.7203, 0.4957, 0.9737, 0.0334, 0.9737, 3.956, 0.6359, 3.956, 0.7204, 3.281, 0.7204, 3.281, 0.6359, 0.9796, 0.6358, 0.9796, 0.7203, 0.4957, 0.7203, 0.4957, 0.6358, 0.763, 1.733, 0.7564, 1.712, 0.8179, 1.711, 0.818, 1.733, 3.281, 0.6359, 3.281, 0.7204, 2.869, 0.7204, 2.869, 0.6359, 0.8766, 1.711, 0.8702, 1.732, 0.818, 1.733, 0.8179, 1.711, 0.0334, 0.7203, 0.0334, 0.6358, 0.4957, 0.6358, 0.4957, 0.7203, 0.241, 0.7204, 1.423, 0.7204, 1.423, 0.9737, 0.241, 0.9737, 2.436, 0.7204, 2.436, 0.6359, 2.869, 0.6359, 2.869, 0.7204, -3.49, 0.8722, -3.473, 0.8975, -3.447, 0.9145, -3.422, 0.9229, -3.396, 0.9145, -3.371, 0.8975, -3.354, 0.8722, -3.295, 0.9737, -3.549, 0.9737, -3.295, 0.7203, -3.084, 0.7203, -3.084, 0.9737, -3.295, 0.9737, 4.097, 0.7203, 4.308, 0.7203, 4.308, 0.9737, 4.097, 0.9737, 0.03318, 0.09459, 0.03318, 0.1193, 0.01258, 0.1193, 0.01258, 0.09459, -3.49, 0.8722, -3.49, 0.72, -3.405, 0.72, -3.405, 0.8722, 0.3334, 0.00444, 0.3771, 0.00444, 0.3771, 0.05363, 0.3716, 0.06183, 0.3634, 0.06729, 0.3552, 0.07002, 0.347, 0.06729, 0.3388, 0.06183, 0.3334, 0.05363, -3.345, 0.8721, -3.373, 0.8721, -3.373, 0.7971, -3.345, 0.7971, -3.423, 0.8721, -3.447, 0.8721, -3.447, 0.7971, -3.423, 0.7971, -3.355, 0.72, -3.355, 0.8722, -3.439, 0.8722, -3.439, 0.72, -3.4, 0.8721, -3.423, 0.8721, -3.423, 0.7971, -3.4, 0.7971, 1.661, 0.3894, 1.826, 0.3894, 1.826, 0.4928, 1.661, 0.4928, -3.474, 0.8721, -3.501, 0.8721, -3.501, 0.7971, -3.474, 0.7971, -3.373, 0.8721, -3.4, 0.8721, -3.4, 0.7971, -3.373, 0.7971, -3.447, 0.8721, -3.474, 0.8721, -3.474, 0.7971, -3.447, 0.7971, 0.8809, 0.07739, 0.6106, 0.1536, 0.5829, 0.1536, 0.6219, 0.07788, 0.9961, 0.07788, 0.9961, 0.1541, 0.9198, 0.1541, 0.8921, 0.1541, 0.6219, 0.07788, 0.9198, 0.1541, 0.8921, 0.1818, 0.6219, 0.07788, 0.8921, 0.1541, 0.6219, 0.4936, 0.6219, 0.07788, 0.8921, 0.1818, 0.8921, 0.3343, 0.6219, 0.4936, 0.8921, 0.3343, 0.8921, 0.362, 0.6092, -0.2025, 0.6431, -0.2025, 0.6431, -0.03324, 0.6092, -0.03324, 0.6085, -0.2026, 0.6423, -0.2026, 0.6423, -0.03317, 0.6085, -0.03317, 0.4777, -0.2449, 0.52, -0.2449, 0.52, -0.2026, 0.52, -0.03326, 0.4777, -0.03326, 0.7237, -0.2661, 0.9562, -0.2661, 0.9562, -0.2239, 0.7237, -0.2239, 0.6423, -0.03317, 0.6423, -0.2026, 0.6593, -0.2026, 0.6593, -0.03317, 0.9562, -0.2027, 0.7237, -0.2027, 0.7237, -0.2239, 0.9562, -0.2239, 0.8969, -0.2025, 0.9307, -0.2025, 0.9307, -0.03324, 0.8969, -0.03324, 0.8965, -0.2026, 0.9304, -0.2026, 0.9304, -0.03317, 0.8965, -0.03317, 0.8375, -0.2449, 0.8798, -0.2449, 0.8798, -0.2026, 0.8798, -0.03326, 0.8375, -0.03326, 0.9307, -0.03324, 0.9307, -0.2025, 0.9477, -0.2025, 0.9477, -0.03324, 0.05459, 0.05023, 0.1821, 0.05049, 0.182, 0.06229, 0.0544, 0.06199, 0.9001, -1.242, 0.8993, -1.202, 0.09738, -1.209, 0.09665, -1.25, 0.8765, -1.361, 0.8996, -1.326, 0.8908, -1.321, 0.8723, -1.354, 0.9262, -1.081, 0.8773, -1.131, 0.8991, -1.162, 0.9603, -1.126, 0.8993, -1.202, 0.8911, -1.166, 0.1044, -1.171, 0.09738, -1.209, 0.9097, -1.199, 0.8991, -1.162, 0.8911, -1.166, 0.8993, -1.202, 0.9603, -1.126, 0.8991, -1.162, 0.9097, -1.199, 0.9823, -1.18, 0.09747, -1.292, 0.09665, -1.25, 0.08343, -1.25, 0.08689, -1.294, 0.8996, -1.326, 0.9104, -1.286, 0.8996, -1.284, 0.8908, -1.321, 0.9823, -1.18, 0.9097, -1.199, 0.9132, -1.242, 0.991, -1.239, 0.9132, -1.242, 0.9097, -1.199, 0.8993, -1.202, 0.9001, -1.242, 0.8996, -1.284, 0.9001, -1.242, 0.09665, -1.25, 0.09747, -1.292, 0.991, -1.239, 0.9132, -1.242, 0.9104, -1.286, 0.987, -1.298, 0.9104, -1.286, 0.9132, -1.242, 0.9001, -1.242, 0.8996, -1.284, 0.9699, -1.356, 0.8996, -1.326, 0.8765, -1.361, 0.9362, -1.411, 0.987, -1.298, 0.9104, -1.286, 0.8996, -1.326, 0.9699, -1.356, 0.8908, -1.321, 0.8996, -1.284, 0.09747, -1.292, 0.1054, -1.328, 0.8991, -1.162, 0.8773, -1.131, 0.8738, -1.138, 0.8911, -1.166, 0.8911, -1.166, 0.8738, -1.138, 0.1242, -1.14, 0.1044, -1.171, 0.8723, -1.354, 0.8908, -1.321, 0.1054, -1.328, 0.1241, -1.356, 0.09733, -1.332, 0.08689, -1.294, 0.01268, -1.309, 0.03148, -1.364, 0.1241, -1.356, 0.1054, -1.328, 0.09733, -1.332, 0.119, -1.366, 0.1044, -1.171, 0.1242, -1.14, 0.1184, -1.13, 0.09567, -1.168, 0.09665, -1.25, 0.09738, -1.209, 0.08664, -1.206, 0.08343, -1.25, 0.1054, -1.328, 0.09747, -1.292, 0.08689, -1.294, 0.09733, -1.332, 0.09738, -1.209, 0.1044, -1.171, 0.09567, -1.168, 0.08664, -1.206, 0.08664, -1.206, 0.09567, -1.168, 0.02704, -1.134, 0.01017, -1.192, 0.08689, -1.294, 0.08343, -1.25, 0.005459, -1.251, 0.01268, -1.309, 0.119, -1.366, 0.09733, -1.332, 0.03148, -1.364, 0.06342, -1.413, 0.09567, -1.168, 0.1184, -1.13, 0.05938, -1.081, 0.02704, -1.134, 0.08343, -1.25, 0.08664, -1.206, 0.01017, -1.192, 0.005459, -1.251, 0.8997, -1.242, 0.8989, -1.202, 0.09698, -1.209, 0.09625, -1.25, 0.8761, -1.361, 0.8992, -1.326, 0.8904, -1.321, 0.8719, -1.354, 0.9258, -1.081, 0.8769, -1.131, 0.8987, -1.162, 0.9599, -1.126, 0.8989, -1.202, 0.8907, -1.166, 0.104, -1.171, 0.09698, -1.209, 0.9093, -1.199, 0.8987, -1.162, 0.8907, -1.166, 0.8989, -1.202, 0.9599, -1.126, 0.8987, -1.162, 0.9093, -1.199, 0.9819, -1.18, 0.09707, -1.292, 0.09625, -1.25, 0.08303, -1.25, 0.08649, -1.294, 0.8992, -1.326, 0.91, -1.286, 0.8992, -1.284, 0.8904, -1.321, 0.9819, -1.18, 0.9093, -1.199, 0.9128, -1.242, 0.9906, -1.239, 0.9128, -1.242, 0.9093, -1.199, 0.8989, -1.202, 0.8997, -1.242, 0.8992, -1.284, 0.8997, -1.242, 0.09625, -1.25, 0.09707, -1.292, 0.9906, -1.239, 0.9128, -1.242, 0.91, -1.286, 0.9866, -1.298, 0.91, -1.286, 0.9128, -1.242, 0.8997, -1.242, 0.8992, -1.284, 0.9695, -1.356, 0.8992, -1.326, 0.8761, -1.361, 0.9358, -1.411, 0.9866, -1.298, 0.91, -1.286, 0.8992, -1.326, 0.9695, -1.356, 0.8904, -1.321, 0.8992, -1.284, 0.09707, -1.292, 0.105, -1.328, 0.8987, -1.162, 0.8769, -1.131, 0.8734, -1.138, 0.8907, -1.166, 0.8907, -1.166, 0.8734, -1.138, 0.1238, -1.14, 0.104, -1.171, 0.8719, -1.354, 0.8904, -1.321, 0.105, -1.328, 0.1237, -1.356, 0.09693, -1.332, 0.08649, -1.294, 0.01228, -1.309, 0.03108, -1.364, 0.1237, -1.356, 0.105, -1.328, 0.09693, -1.332, 0.1186, -1.366, 0.104, -1.171, 0.1238, -1.14, 0.118, -1.13, 0.09526, -1.168, 0.09625, -1.25, 0.09698, -1.209, 0.08624, -1.206, 0.08303, -1.25, 0.105, -1.328, 0.09707, -1.292, 0.08649, -1.294, 0.09693, -1.332, 0.09698, -1.209, 0.104, -1.171, 0.09526, -1.168, 0.08624, -1.206, 0.08624, -1.206, 0.09526, -1.168, 0.02664, -1.134, 0.009765, -1.192, 0.08649, -1.294, 0.08303, -1.25, 0.005058, -1.251, 0.01228, -1.309, 0.1186, -1.366, 0.09693, -1.332, 0.03108, -1.364, 0.06302, -1.413, 0.09526, -1.168, 0.118, -1.13, 0.05898, -1.081, 0.02664, -1.134, 0.08303, -1.25, 0.08624, -1.206, 0.009765, -1.192, 0.005058, -1.251, -3.354, 0.7199, -3.295, 0.7199, -3.295, 0.9737, -3.354, 0.8722, 0.1032, 0.05751, 0.05378, 0.05751, 0.05049, 0.05421, 0.09993, 0.05421, 1.398, 0.4681, 1.398, 0.4886, 1.09, 0.4886, 1.09, 0.4681, 1.419, 0.4475, 1.419, 0.4681, 1.069, 0.4681, 1.069, 0.4475, 1.899, 0.131, 1.589, 0.131, 1.568, 0.1103, 1.919, 0.1103, 1.1, 0.4071, 1.1, 0.3865, 1.441, 0.3865, 1.441, 0.4071, 1.388, 0.4485, 1.388, 0.4692, 1.109, 0.4692, 1.109, 0.4485, 1.439, 0.427, 1.439, 0.4475, 1.049, 0.4475, 1.049, 0.427, 1.919, 0.3894, 1.919, 0.1103, 1.94, 0.08967, 1.94, 0.3894, 1.94, 0.08967, 1.547, 0.08967, 1.527, 0.069, 1.961, 0.069, 1.506, 0.3944, 1.532, 0.4202, 1.506, 0.4202, 1.956, 0.4207, 1.982, 0.3948, 1.982, 0.4207, 1.527, 0.069, 1.527, 0.3894, 1.506, 0.3894, 1.506, 0.04832, 1.93, 0.4465, 1.956, 0.4207, 1.956, 0.4465, 4.308, 0.7203, 4.485, 0.6358, 4.486, 0.678, 1.388, 0.3864, 1.388, 0.4071, 1.047, 0.4071, 1.047, 0.3864, 1.388, 0.4692, 1.388, 0.4899, 1.129, 0.4899, 1.129, 0.4692, 1.1, 0.4484, 1.1, 0.4278, 1.4, 0.4278, 1.4, 0.4484, 1.48, 0.3858, 1.48, 0.4064, 1.008, 0.4064, 1.008, 0.3858, 1.1, 0.4278, 1.1, 0.4071, 1.42, 0.4071, 1.42, 0.4278, 1.961, 0.3894, 1.961, 0.069, 1.982, 0.04832, 1.982, 0.3894, 1.961, 0.069, 1.527, 0.069, 1.506, 0.04832, 1.982, 0.04832, 1.532, 0.4202, 1.558, 0.446, 1.532, 0.446, 1.899, 0.3894, 1.899, 0.131, 1.919, 0.1103, 1.919, 0.3894, 1.94, 0.3894, 1.94, 0.08967, 1.961, 0.069, 1.961, 0.3894, 1.46, 0.4064, 1.46, 0.427, 1.028, 0.427, 1.028, 0.4064, 0.05378, 0.09459, 0.03318, 0.09459, 0.03318, 0.0913, 0.05049, 0.0913, -1.521, 0.7203, -1.352, 0.7203, -1.352, 0.9737, -1.521, 0.9737, 2.436, 0.9737, 2.869, 0.9737, 2.869, 0.9737, 2.436, 0.9737, 0.009286, 0.2916, 0.009286, 0.2751, 0.01258, 0.2784, 0.01258, 0.2883, 2.869, 0.9737, 3.281, 0.9737, 3.281, 0.9737, 2.869, 0.9737, 1.52, 0.7203, 2.365, 0.7203, 2.365, 0.9737, 1.52, 0.9737, 2.436, 0.7204, 2.869, 0.7204, 2.869, 0.9737, 2.436, 0.9737, 0.9657, 0.2812, 0.8271, 0.2812, 0.7024, 0.2812, 0.5638, 0.2812, 0.5638, 0.004061, 0.6849, 0.004061, 0.8201, 0.004061, 0.9657, 0.004061, 3.21, 0.7203, 3.717, 0.7203, 3.717, 0.9737, 3.21, 0.9737, -0.5073, 0.7203, 0.0334, 0.7203, 0.0334, 0.9737, -0.5073, 0.9737, 3.281, 0.7204, 3.956, 0.7204, 3.956, 0.9737, 3.281, 0.9737, 0.4957, 0.7203, 0.9796, 0.7203, 0.9796, 0.9737, 0.4957, 0.9737, 2.534, 0.7203, 2.872, 0.7203, 2.872, 0.9737, 2.534, 0.9737, 0.9796, 0.7203, 1.52, 0.7203, 1.52, 0.9737, 0.9796, 0.9737, 0.07212, 0.7204, 0.241, 0.7204, 0.241, 0.9737, 0.07212, 0.9737, -3.084, 0.9737, -3.084, 0.7203, -2.704, 0.7203, -2.704, 0.9737, 4.097, 0.7203, 4.097, 0.9737, 3.717, 0.9737, 3.717, 0.7203, 0.6169, 0.05957, 0.6169, 0.004137, 0.996, 0.004137, 0.996, 0.05957, 0.03318, 0.1193, 0.05378, 0.1193, 0.05049, 0.1226, 0.03318, 0.1226, 0.9036, 0.004245, 0.9036, 0.05968, 0.5068, 0.05968, 0.5068, 0.004245, 0.2186, 0.2058, 0.2186, 0.1531, 0.2219, 0.1531, 0.2219, 0.2091, 0.009286, 0.2751, 0.02577, 0.2751, 0.02906, 0.2784, 0.01258, 0.2784, 0.1032, 0.02455, 0.1032, 0.05751, 0.09993, 0.05421, 0.09993, 0.02125, 1.592, 0.7204, 1.761, 0.7204, 1.761, 0.9737, 1.592, 0.9737, 0.03294, 0.553, 0.9382, 0.553, 1.007, 0.6216, 0.8559, 0.6216, 0.4856, 0.6216, 0.4856, 0.6216, 0.1152, 0.6216, -0.03564, 0.6216, 0.9974, 0.2452, 0.9974, 0.3006, 0.7202, 0.3006, 0.845, 0.2452, 0.2186, 0.108, 0.2186, 0.06081, 0.2219, 0.06081, 0.2219, 0.108, 0.1032, 0.1564, 0.1032, 0.1894, 0.09993, 0.1926, 0.09993, 0.1597, 0.845, 0.2273, 0.7202, 0.2828, 0.7202, 0.005599, 0.845, 0.005599, 0.6237, 0.5531, 1.172, 0.5531, 1.241, 0.6217, 0.9666, 0.6217, 0.6922, 0.6217, 0.6219, 0.4936, 0.8921, 0.362, 0.9337, 0.4936, 0.1246, 0.2751, 0.1246, 0.2916, 0.1213, 0.2883, 0.1213, 0.2784, 2.872, 0.7203, 3.21, 0.7203, 3.21, 0.9737, 2.872, 0.9737, 0.7, 0.00409, 0.7624, 0.00409, 0.8247, 0.00409, 0.8247, 0.2189, 0.7, 0.2189, 0.7, 0.2189, 0.8247, 0.2189, 0.8247, 0.3506, 0.7, 0.3506, 0.6106, 0.3615, 0.5691, 0.4931, 0.5829, 0.3615, 0.1246, 0.2916, 0.009286, 0.2916, 0.01258, 0.2883, 0.1213, 0.2883, 2.365, 0.7203, 2.534, 0.7203, 2.534, 0.9737, 2.365, 0.9737, -2.197, 0.7203, -1.859, 0.7203, -1.859, 0.9737, -2.197, 0.9737, 0.7952, -0.2449, 0.8375, -0.2449, 0.8375, -0.03326, 0.7952, -0.03326, 0.7952, -0.2026, 0.2186, 0.1531, 0.2186, 0.108, 0.2219, 0.108, 0.2219, 0.1531, 0.1362, 0.00807, 0.1362, 0.02455, 0.1329, 0.02125, 0.1329, 0.004774, 0.8626, -0.2026, 0.8965, -0.2026, 0.8965, -0.03317, 0.8626, -0.03317, 0.07561, -0.2449, 0.1179, -0.2449, 0.1179, -0.03326, 0.07561, -0.03326, 0.07561, -0.2026, 0.4354, -0.2449, 0.4777, -0.2449, 0.4777, -0.03326, 0.4354, -0.03326, 0.4354, -0.2026, -0.2842, -0.2449, -0.2418, -0.2449, -0.2418, -0.03326, -0.2842, -0.03326, -0.2842, -0.2026, -1.292e-05, -0.2025, 0.03383, -0.2025, 0.03383, -0.03324, -1.283e-05, -0.03324, 0.2865, -0.2026, 0.3204, -0.2026, 0.3204, -0.03317, 0.2865, -0.03317, -0.001479, -0.2026, 0.03241, -0.2026, 0.03241, -0.03317, -0.001479, -0.03317, 0.5746, -0.2026, 0.6085, -0.2026, 0.6085, -0.03317, 0.5746, -0.03317, 0.03268, 0.2256, 0.05569, 0.2254, 0.1821, 0.2251, 0.2061, 0.2252, 0.2277, 0.2467, 0.01166, 0.2471, 0.5754, -0.2025, 0.6092, -0.2025, 0.6092, -0.03324, 0.5754, -0.03324, 0.8631, -0.2025, 0.8969, -0.2025, 0.8969, -0.03324, 0.8631, -0.03324, 0.2877, -0.2025, 0.3215, -0.2025, 0.3215, -0.03324, 0.2877, -0.03324, 0.03277, 0.225, 0.05648, 0.2248, 0.1851, 0.2248, 0.2098, 0.2249, 0.2322, 0.2469, 0.01098, 0.2469, 0.2056, 0.0503, 0.1821, 0.05049, 0.05459, 0.05023, 0.03026, 0.05001, 0.008353, 0.02822, 0.2271, 0.02868, 0.03033, 0.227, 0.05511, 0.2264, 0.1831, 0.224, 0.206, 0.2237, 0.2275, 0.2447, 0.008355, 0.2494, 0.1919, 0.06297, 0.0296, 0.06297, 0.1105, 0.2889, 0.189, 0.06297, 0.02902, 0.06297, 0.1105, 0.2889, 0.0296, 0.06297, 0.1919, 0.06297, 0.1105, 0.2889, 0.02904, 0.06297, 0.189, 0.06297, 0.1105, 0.2889, 1.568, 0.1103, 1.568, 0.3894, 1.547, 0.3894, 1.547, 0.08967, 1.388, 0.4071, 1.388, 0.4278, 1.067, 0.4278, 1.067, 0.4071, 1.547, 0.08967, 1.547, 0.3894, 1.527, 0.3894, 1.527, 0.069, 1.899, 0.3894, 1.826, 0.3894, 1.661, 0.3894, 1.589, 0.3894, 1.589, 0.131, 1.899, 0.131, 1.1, 0.469, 1.1, 0.4484, 1.379, 0.4484, 1.379, 0.469, 1.388, 0.4278, 1.388, 0.4485, 1.088, 0.4485, 1.088, 0.4278, 1.919, 0.1103, 1.568, 0.1103, 1.547, 0.08967, 1.94, 0.08967, 1.558, 0.446, 1.583, 0.4718, 1.558, 0.4718, 1.589, 0.131, 1.589, 0.3894, 1.568, 0.3894, 1.568, 0.1103, 1.904, 0.4724, 1.93, 0.4465, 1.93, 0.4724, 0.004577, 0.006497, 0.2163, 0.006497, 0.1919, 0.06297, 0.0296, 0.06297, 0.004577, 0.006497, 0.2163, 0.006497, 0.189, 0.06297, 0.02904, 0.06297, 0.2163, 0.006497, 0.004577, 0.006497, 0.0296, 0.06297, 0.1919, 0.06297, 0.2163, 0.006497, 0.004577, 0.006497, 0.02902, 0.06297, 0.189, 0.06297, 0.1831, 0.224, 0.05511, 0.2264, 0.05486, 0.2144, 0.1829, 0.2125, 0.3543, -0.03317, 0.3543, -0.2026, 0.3713, -0.2026, 0.3713, -0.03317, 0.901, -0.2026, 1.134, -0.2026, 1.134, -0.03326, 0.901, -0.03326, 0.1179, -0.2449, 0.1603, -0.2449, 0.1603, -0.2026, 0.1603, -0.03326, 0.1179, -0.03326, 0.3215, -0.2025, 0.3554, -0.2025, 0.3554, -0.03324, 0.3215, -0.03324, 0.3204, -0.2026, 0.3543, -0.2026, 0.3543, -0.03317, 0.3204, -0.03317, 0.9961, 0.4936, 0.9337, 0.4936, 0.9198, 0.362, 0.9961, 0.362, 0.9337, 0.4936, 0.8921, 0.362, 0.9198, 0.362, 0.7237, -0.2661, 0.8399, -0.2661, 0.9562, -0.2661, 0.9562, -0.2239, 0.7237, -0.2239, 0.3625, 0.3194, 0.4277, 0.3194, 0.4277, 0.3553, 0.3625, 0.3553, 0.3713, -0.2026, 0.5576, -0.2026, 0.5576, -0.03317, 0.3713, -0.03317, 0.1603, -0.03326, 0.1603, -0.2026, 0.1814, -0.2026, 0.1814, -0.03326, 0.5754, -0.2025, 0.5754, -0.03324, 0.5584, -0.03324, 0.5584, -0.2025, 1.155, -0.2025, 1.155, -0.03324, 1.134, -0.03324, 1.134, -0.2025, 0.3554, -0.03324, 0.3554, -0.2025, 0.3723, -0.2025, 0.3723, -0.03324, 0.5746, -0.2026, 0.5746, -0.03317, 0.5576, -0.03317, 0.5576, -0.2026, 0.1851, 0.2248, 0.05648, 0.2248, 0.05648, 0.213, 0.1852, 0.2127, 0.06768, -0.03324, 0.06768, -0.2025, 0.0846, -0.2025, 0.0846, -0.03324, 0.03241, -0.2026, 0.06629, -0.2026, 0.06629, -0.03317, 0.03241, -0.03317, 0.03383, -0.2025, 0.06768, -0.2025, 0.06768, -0.03324, 0.03383, -0.03324, -0.2418, -0.2449, -0.1995, -0.2449, -0.1995, -0.2026, -0.1995, -0.03326, -0.2418, -0.03326, 0.6106, 0.3338, 0.8809, 0.4931, 0.6106, 0.3615, 0.8809, 0.07739, 0.8809, 0.4931, 0.6106, 0.3338, 0.6106, 0.1813, 0.8809, 0.4931, 0.5691, 0.4931, 0.6106, 0.3615, 0.8809, 0.07739, 0.6106, 0.1813, 0.6106, 0.1536, 0.08324, -0.2026, 0.2696, -0.2026, 0.2696, -0.03317, 0.08324, -0.03317, 0.4289, 0.3562, 0.3724, 0.3562, 0.3724, 0.3204, 0.4289, 0.3204, 0.2865, -0.2026, 0.2865, -0.03317, 0.2696, -0.03317, 0.2696, -0.2026, 0.7237, -0.2661, 0.9562, -0.2661, 0.9562, -0.245, 0.7237, -0.245, 0.06629, -0.03317, 0.06629, -0.2026, 0.08324, -0.2026, 0.08324, -0.03317, 0.9562, -0.2027, 0.7237, -0.2027, 0.7237, -0.245, 0.9562, -0.245, 0.2877, -0.2025, 0.2877, -0.03324, 0.2708, -0.03324, 0.2708, -0.2025, 0.314, 0.3556, 0.2495, 0.3556, 0.2495, 0.3201, 0.314, 0.3201, 0.9473, -0.2026, 1.134, -0.2026, 1.134, -0.03317, 0.9473, -0.03317, 1.151, -0.2025, 1.151, -0.03324, 1.134, -0.03324, 1.134, -0.2025, 1.151, -0.2024, 1.151, -0.03324, 1.134, -0.03324, 1.134, -0.2024, 0.9304, -0.03317, 0.9304, -0.2026, 0.9473, -0.2026, 0.9473, -0.03317, 0.9562, -0.2027, 0.8399, -0.2027, 0.7237, -0.2027, 0.7237, -0.245, 0.9562, -0.245, 0.6593, -0.2026, 0.8457, -0.2026, 0.8457, -0.03317, 0.6593, -0.03317, 0.2506, 0.3194, 0.3074, 0.3194, 0.3074, 0.3554, 0.2506, 0.3554, 0.8626, -0.2026, 0.8626, -0.03317, 0.8457, -0.03317, 0.8457, -0.2026, 0.1821, 0.2251, 0.05569, 0.2254, 0.05562, 0.2139, 0.1822, 0.2134, 0.6431, -0.03324, 0.6431, -0.2025, 0.66, -0.2025, 0.66, -0.03324, 0.8631, -0.2025, 0.8631, -0.03324, 0.8461, -0.03324, 0.8461, -0.2025, 0.5412, -0.2026, 0.774, -0.2026, 0.774, -0.03326, 0.5412, -0.03326, 0.7952, -0.2026, 0.7952, -0.03326, 0.774, -0.03326, 0.774, -0.2026, 0.52, -0.03326, 0.52, -0.2026, 0.5412, -0.2026, 0.5412, -0.03326, 0.1814, -0.2026, 0.4142, -0.2026, 0.4142, -0.03326, 0.1814, -0.03326, 0.4354, -0.2026, 0.4354, -0.03326, 0.4142, -0.03326, 0.4142, -0.2026, 0.9562, -0.2027, 0.7237, -0.2027, 0.7237, -0.2239, 0.9562, -0.2239, 0.8798, -0.03326, 0.8798, -0.2026, 0.901, -0.2026, 0.901, -0.03326, -0.1995, -0.03326, -0.1995, -0.2026, -0.1783, -0.2026, -0.1783, -0.03326, -0.1783, -0.2026, 0.05445, -0.2026, 0.05445, -0.03326, -0.1783, -0.03326, 0.07561, -0.2026, 0.07561, -0.03326, 0.05445, -0.03326, 0.05445, -0.2026, 0.7237, -0.2661, 0.9562, -0.2661, 0.9562, -0.245, 0.7237, -0.245, -0.003243, 0.5055, 0.1541, 0.5055, 0.1541, 0.5448, -0.003243, 0.5448, -0.003243, 0.5055, 0.3706, 0.5055, 0.3706, 0.5444, -0.003243, 0.5444, -0.003243, 0.5055, 0.4694, 0.5055, 0.4694, 0.5449, -0.003243, 0.5449, -0.003243, 0.5055, 0.1541, 0.5055, 0.1541, 0.5448, -0.003243, 0.5448, -0.003243, 0.5443, -0.003243, 0.5055, 0.4471, 0.5055, 0.4471, 0.5443, -0.003243, 0.5055, 0.3495, 0.5055, 0.3495, 0.5447, -0.003243, 0.5447, 0.3109, 0.5055, 0.3109, 0.5448, -0.003242, 0.5448, -0.003242, 0.5055, 0.1541, 0.5055, 0.1541, 0.5448, -0.003243, 0.5448, -0.003243, 0.5055, -0.003242, 0.5448, -0.003242, 0.5055, 0.3109, 0.5055, 0.3109, 0.5448, 0.1378, 0.5055, 0.1378, 0.5447, -0.003243, 0.5447, -0.003243, 0.5055, -0.003242, 0.5448, -0.003242, 0.5055, 0.3109, 0.5055, 0.3109, 0.5448, -0.003243, 0.5453, -0.003243, 0.5055, 0.6021, 0.5055, 0.6021, 0.5453, 0.4269, 0.5453, 0.1541, 0.5055, 0.1541, 0.5448, -0.003243, 0.5448, -0.003243, 0.5055, 0.9244, 1.861, 0.7099, 1.862, 0.7419, 1.84, 0.8921, 1.839, 0.1459, 0.5055, 0.1459, 0.5448, -0.003243, 0.5448, -0.003243, 0.5055, 0.4276, 0.5449, -0.003243, 0.5449, -0.003243, 0.5055, 0.4276, 0.5055, 0.2405, 0.5055, 0.2405, 0.5448, -0.003243, 0.5448, -0.003243, 0.5055, 0.2489, 0.5449, -0.003242, 0.5449, -0.003243, 0.5055, 0.2489, 0.5055, -0.003242, 0.5055, 0.3109, 0.5055, 0.3109, 0.5448, -0.003242, 0.5448, -0.003243, 0.5055, 0.4276, 0.5055, 0.4276, 0.5449, -0.003243, 0.5449, 0.7419, 1.84, 0.7099, 1.862, 0.7097, 1.819, 0.7419, 1.819, -0.003243, 0.5055, 0.4471, 0.5055, 0.4471, 0.5448, -0.003243, 0.5448, 0.01258, 0.1193, 0.03318, 0.1193, 0.03318, 0.1226, 0.009286, 0.1226, 0.1459, 0.5448, -0.003243, 0.5448, -0.003243, 0.5055, 0.1459, 0.5055, 0.3109, 0.5448, -0.003242, 0.5448, -0.003242, 0.5055, 0.3109, 0.5055, 0.4471, 0.5448, -0.003243, 0.5448, -0.003243, 0.5055, 0.4471, 0.5055, -0.003243, 0.5055, 0.2489, 0.5055, 0.2489, 0.5449, -0.003243, 0.5449, 0.2405, 0.5448, -0.003243, 0.5448, -0.003243, 0.5055, 0.2405, 0.5055, -0.003243, 0.5443, -0.003243, 0.5055, 0.4471, 0.5055, 0.4471, 0.5443, 0.3495, 0.5055, 0.3495, 0.5447, -0.003243, 0.5447, -0.003243, 0.5055, -0.003243, 0.5449, -0.003243, 0.5055, 0.4694, 0.5055, 0.4694, 0.5449, 2.872, 0.6358, 2.872, 0.7203, 2.534, 0.7203, 2.534, 0.6358, 0.3109, 0.5055, 0.3109, 0.5448, -0.003242, 0.5448, -0.003242, 0.5055, -1.859, 0.7203, -1.521, 0.7203, -1.521, 0.9737, -1.859, 0.9737, 0.9244, 1.861, 0.8921, 1.839, 0.892, 1.818, 0.9242, 1.818, 0.05378, 0.05751, 0.05378, 0.09459, 0.05049, 0.0913, 0.05049, 0.05421, -0.003242, 0.5448, -0.003242, 0.5055, 0.3109, 0.5055, 0.3109, 0.5448, 0.9657, 0.2811, 0.8271, 0.2811, 0.7024, 0.2811, 0.5638, 0.2811, 0.5638, 0.003977, 0.7031, 0.003977, 0.8172, 0.003977, 0.9657, 0.003977, 0.3109, 0.5055, 0.3109, 0.5448, -0.003242, 0.5448, -0.003242, 0.5055, -0.003243, 0.5444, -0.003243, 0.5055, 0.3706, 0.5055, 0.3706, 0.5444, -0.003242, 0.5055, 0.3109, 0.5055, 0.3109, 0.5448, -0.003242, 0.5448, 0.7842, 0.3006, 0.507, 0.3006, 0.507, 0.2452, 0.6594, 0.2452, 0.5691, 0.4931, 0.5067, 0.4931, 0.5067, 0.3615, 0.5829, 0.3615, 0.5067, 0.07739, 0.8809, 0.07739, 0.5829, 0.1536, 0.5067, 0.1536, 0.9973, 0.3006, 0.6231, 0.3006, 0.6231, 0.2452, 0.9973, 0.2452, -0.003242, 0.5055, 0.3109, 0.5055, 0.3109, 0.5448, -0.003242, 0.5448, 0.5244, -0.1688, 0.4653, -0.1857, 0.4062, -0.1688, 0.3724, -0.2025, 0.5582, -0.2025, 0.4062, -0.06747, 0.4653, -0.05059, 0.5244, -0.06747, 0.5582, -0.0337, 0.3724, -0.0337, 0.5244, -0.06747, 0.5413, -0.1181, 0.5244, -0.1688, 0.5582, -0.2025, 0.5582, -0.0337, 0.4062, -0.1688, 0.3893, -0.1181, 0.4062, -0.06747, 0.3724, -0.0337, 0.3724, -0.2025, 0.005302, 0.3194, 0.06198, 0.3194, 0.06198, 0.3553, 0.005302, 0.3553, 0.2491, 0.3194, 0.3058, 0.3194, 0.3058, 0.3553, 0.2491, 0.3553, 0.1839, 0.3194, 0.2491, 0.3194, 0.2491, 0.3553, 0.1839, 0.3553, 0.1187, 0.3194, 0.1839, 0.3194, 0.1839, 0.3553, 0.1187, 0.3553, 0.2953, 0.00967, 0.3208, 0.01694, 0.328, 0.03875, 0.2953, 0.06783, 0.328, 0.03875, 0.3208, 0.06056, 0.2626, 0.03875, 0.2953, 0.06783, 0.2699, 0.06056, 0.2699, 0.01694, 0.2953, 0.00967, 0.2626, 0.03875, 0.2953, 0.00967, 0.328, 0.03875, 0.2953, 0.06783, 0.2626, 0.03875, 0.4929, 0.3553, 0.4277, 0.3553, 0.4277, 0.3194, 0.4929, 0.3194, 0.06198, 0.3194, 0.1187, 0.3194, 0.1187, 0.3553, 0.06198, 0.3553, 0.3058, 0.3194, 0.3625, 0.3194, 0.3625, 0.3553, 0.3058, 0.3553, 0.6937, -0.1686, 0.6768, -0.1178, 0.6937, -0.06701, 0.6599, -0.03313, 0.6599, -0.2025, 0.8123, -0.06701, 0.8292, -0.1178, 0.8123, -0.1686, 0.8462, -0.2025, 0.8462, -0.03313, 0.8123, -0.1686, 0.753, -0.1856, 0.6937, -0.1686, 0.6599, -0.2025, 0.8462, -0.2025, 0.6937, -0.06701, 0.753, -0.05007, 0.8123, -0.06701, 0.8462, -0.03313, 0.6599, -0.03313, 0.006116, 0.3194, 0.06294, 0.3194, 0.06294, 0.3554, 0.006116, 0.3554, 0.4952, 0.3555, 0.4296, 0.3555, 0.4296, 0.3194, 0.4952, 0.3194, 0.1852, 0.3194, 0.2506, 0.3194, 0.2506, 0.3554, 0.1852, 0.3554, 0.1198, 0.3194, 0.1852, 0.3194, 0.1852, 0.3554, 0.1198, 0.3554, 0.2626, 0.03885, 0.2953, 0.00977, 0.328, 0.03885, 0.2953, 0.06793, 0.2699, 0.01704, 0.2953, 0.00977, 0.2626, 0.03885, 0.2626, 0.03885, 0.2953, 0.06793, 0.2699, 0.06066, 0.2953, 0.06793, 0.328, 0.03885, 0.3208, 0.06066, 0.2953, 0.00977, 0.3208, 0.01704, 0.328, 0.03885, 0.3642, 0.3194, 0.4296, 0.3194, 0.4296, 0.3554, 0.3642, 0.3554, 0.3074, 0.3194, 0.3642, 0.3194, 0.3642, 0.3554, 0.3074, 0.3554, 0.06294, 0.3194, 0.1198, 0.3194, 0.1198, 0.3554, 0.06294, 0.3554, 0.9815, -0.1688, 0.9646, -0.1181, 0.9815, -0.06743, 0.9477, -0.03363, 0.9477, -0.2026, 1.1, -0.06743, 1.117, -0.1181, 1.1, -0.1688, 1.134, -0.2026, 1.134, -0.03363, 1.1, -0.1688, 1.041, -0.1857, 0.9815, -0.1688, 0.9477, -0.2026, 1.134, -0.2026, 0.9815, -0.06743, 1.041, -0.05053, 1.1, -0.06743, 1.134, -0.03363, 0.9477, -0.03363, 0.3701, 0.3556, 0.314, 0.3556, 0.314, 0.3201, 0.3701, 0.3201, 0.1288, 0.3556, 0.07271, 0.3556, 0.07271, 0.3201, 0.1288, 0.3201, 0.07271, 0.3556, 0.008146, 0.3556, 0.008146, 0.3201, 0.07271, 0.3201, 0.1849, 0.3556, 0.1288, 0.3556, 0.1288, 0.3201, 0.1849, 0.3201, 0.2638, 0.03874, 0.2958, 0.01032, 0.3277, 0.03874, 0.2958, 0.06717, 0.2709, 0.01742, 0.2958, 0.01032, 0.2638, 0.03874, 0.2638, 0.03874, 0.2958, 0.06717, 0.2709, 0.06006, 0.2958, 0.06717, 0.3277, 0.03874, 0.3206, 0.06006, 0.2958, 0.01032, 0.3206, 0.01742, 0.3277, 0.03874, 0.2495, 0.3556, 0.1849, 0.3556, 0.1849, 0.3201, 0.2495, 0.3201, 0.4262, 0.3201, 0.4908, 0.3201, 0.4908, 0.3556, 0.4262, 0.3556, 0.4262, 0.3556, 0.3701, 0.3556, 0.3701, 0.3201, 0.4262, 0.3201, 0.236, -0.06795, 0.2529, -0.1184, 0.236, -0.1689, 0.2697, -0.2026, 0.2697, -0.03429, 0.236, -0.1689, 0.1771, -0.1858, 0.1182, -0.1689, 0.08455, -0.2026, 0.2697, -0.2026, 0.1182, -0.06795, 0.1771, -0.05112, 0.236, -0.06795, 0.2697, -0.03429, 0.08455, -0.03429, 0.1182, -0.1689, 0.1014, -0.1184, 0.1182, -0.06795, 0.08455, -0.03429, 0.08455, -0.2026, 0.1858, 0.3562, 0.1293, 0.3562, 0.1293, 0.3204, 0.1858, 0.3204, 0.1293, 0.3562, 0.07276, 0.3562, 0.07276, 0.3204, 0.1293, 0.3204, 0.07276, 0.3562, 0.007702, 0.3562, 0.007702, 0.3204, 0.07276, 0.3204, 0.4289, 0.3204, 0.4939, 0.3204, 0.4939, 0.3561, 0.4289, 0.3561, 0.264, 0.03883, 0.2949, 0.01138, 0.3258, 0.03883, 0.2949, 0.06628, 0.2709, 0.01824, 0.2949, 0.01138, 0.264, 0.03883, 0.264, 0.03883, 0.2949, 0.06628, 0.2709, 0.05942, 0.2949, 0.06628, 0.3258, 0.03883, 0.3189, 0.05942, 0.2949, 0.01138, 0.3189, 0.01824, 0.3258, 0.03883, 0.3159, 0.3562, 0.2508, 0.3562, 0.2508, 0.3204, 0.3159, 0.3204, 0.3724, 0.3562, 0.3159, 0.3562, 0.3159, 0.3204, 0.3724, 0.3204, 0.2508, 0.3562, 0.1858, 0.3562, 0.1858, 0.3204, 0.2508, 0.3204, -0.1598, 0.3976, -0.2288, 0.4895, -0.1943, 0.3746, -0.1598, 0.3746, -0.2289, 0.4891, -0.09104, 0.4431, -0.09104, 0.4201, -0.1255, 0.4201, -0.0197, 0.06274, -0.2277, 0.06274, -0.2277, 0.02807, -0.0197, 0.02807, -0.2277, 0.06274, -0.0197, 0.06274, -0.0197, 0.08585, -0.2277, 0.08585, -0.2277, 0.00496, -0.0197, 0.00496, -0.0197, 0.02807, -0.2277, 0.02807, -0.05644, 0.4665, -0.2288, 0.4895, -0.09091, 0.4435, -0.05644, 0.4435, -0.0197, 0.1205, -0.2277, 0.1205, -0.2277, 0.08585, -0.0197, 0.08585, -0.2277, 0.1205, -0.0197, 0.1205, -0.0197, 0.1436, -0.2277, 0.1436, -0.02198, 0.4895, -0.2288, 0.4895, -0.05644, 0.4665, -0.02198, 0.4665, -0.2289, 0.4891, -0.05658, 0.4661, -0.05658, 0.4431, -0.09104, 0.4431, -0.2289, 0.4891, -0.16, 0.3972, -0.16, 0.3742, -0.1944, 0.3742, 0.9657, 0.493, 0.8271, 0.493, 0.8271, 0.3683, 0.7023, 0.3683, 0.7023, 0.493, 0.5637, 0.493, 0.5637, 0.2158, 0.5637, 0.1603, 0.9657, 0.1603, -0.0197, 0.1783, -0.2277, 0.1783, -0.2277, 0.1436, -0.0197, 0.1436, -0.2289, 0.4891, -0.1255, 0.4201, -0.1255, 0.3972, -0.16, 0.3972, -0.1254, 0.4205, -0.2288, 0.4895, -0.1598, 0.3976, -0.1254, 0.3976, -0.2289, 0.4891, -0.02211, 0.4891, -0.02211, 0.4661, -0.05658, 0.4661, -0.0197, 0.2361, -0.2277, 0.2361, -0.2277, 0.2014, -0.0197, 0.2014, -0.2277, 0.1783, -0.0197, 0.1783, -0.0197, 0.2014, -0.2277, 0.2014, -0.09091, 0.4435, -0.2288, 0.4895, -0.1254, 0.4205, -0.09091, 0.4205, -0.0197, 0.2939, -0.2277, 0.2939, -0.2277, 0.2592, -0.0197, 0.2592, -0.2277, 0.2361, -0.0197, 0.2361, -0.0197, 0.2592, -0.2277, 0.2592, -0.0197, 0.4903, -0.2277, 0.4903, -0.2277, 0.3516, -0.0197, 0.3516, -0.0197, 0.3516, -0.2277, 0.3516, -0.2277, 0.317, -0.0197, 0.317, -0.2277, 0.2939, -0.0197, 0.2939, -0.0197, 0.317, -0.2277, 0.317, -0.2289, 0.4891, -0.1944, 0.3742, -0.1944, 0.3512, -0.2289, 0.3512, -0.2277, 0.005065, -0.01976, 0.005066, -0.01976, 0.02817, -0.2277, 0.02817, -0.1592, 0.3975, -0.2278, 0.4889, -0.1935, 0.3746, -0.1592, 0.3746, -0.01976, 0.06282, -0.2277, 0.06282, -0.2277, 0.02817, -0.01976, 0.02817, -0.2277, 0.06282, -0.01976, 0.06282, -0.01976, 0.08593, -0.2277, 0.08593, -0.02202, 0.4889, -0.2278, 0.4889, -0.05632, 0.4661, -0.02202, 0.4661, -0.2269, 0.4891, -0.1585, 0.3979, -0.1585, 0.3751, -0.1927, 0.3751, -0.2269, 0.4891, -0.05595, 0.4663, -0.05595, 0.4435, -0.09014, 0.4435, -0.01976, 0.1206, -0.2277, 0.1206, -0.2277, 0.08593, -0.01976, 0.08593, -0.2269, 0.4891, -0.1243, 0.4207, -0.1243, 0.3979, -0.1585, 0.3979, -0.05632, 0.4661, -0.2278, 0.4889, -0.09062, 0.4432, -0.05632, 0.4432, -0.2269, 0.4891, -0.02177, 0.4891, -0.02177, 0.4663, -0.05595, 0.4663, 0.9657, 0.4933, 0.8271, 0.4933, 0.8271, 0.3685, 0.7024, 0.3685, 0.7024, 0.4933, 0.5638, 0.4933, 0.5638, 0.1606, 0.9657, 0.1606, 0.9657, 0.216, -0.2277, 0.1783, -0.01976, 0.1783, -0.01976, 0.2014, -0.2277, 0.2014, -0.01976, 0.1783, -0.2277, 0.1783, -0.2277, 0.1437, -0.01976, 0.1437, -0.1943, 0.3746, -0.2288, 0.4895, -0.2288, 0.3516, -0.1943, 0.3516, -0.2277, 0.1206, -0.01976, 0.1206, -0.01976, 0.1437, -0.2277, 0.1437, -0.1249, 0.4204, -0.2278, 0.4889, -0.1592, 0.3975, -0.1249, 0.3975, -0.01976, 0.2361, -0.2277, 0.2361, -0.2277, 0.2014, -0.01976, 0.2014, -0.09062, 0.4432, -0.2278, 0.4889, -0.1249, 0.4204, -0.09062, 0.4204, -0.2269, 0.4891, -0.09014, 0.4435, -0.09014, 0.4207, -0.1243, 0.4207, -0.01976, 0.2939, -0.2277, 0.2939, -0.2277, 0.2592, -0.01976, 0.2592, -0.2277, 0.2361, -0.01976, 0.2361, -0.01976, 0.2592, -0.2277, 0.2592, -0.01976, 0.4902, -0.2277, 0.4902, -0.2277, 0.3516, -0.01976, 0.3516, -0.01976, 0.3516, -0.2277, 0.3516, -0.2277, 0.317, -0.01976, 0.317, -0.2277, 0.2939, -0.01976, 0.2939, -0.01976, 0.317, -0.2277, 0.317, -0.2269, 0.4891, -0.1927, 0.3751, -0.1927, 0.3524, -0.2269, 0.3524, -0.1935, 0.3746, -0.2278, 0.4889, -0.2278, 0.3518, -0.1935, 0.3518, -0.003243, 0.5448, -0.003243, 0.5055, 0.1541, 0.5055, 0.1541, 0.5448, -0.003243, 0.5444, -0.003243, 0.5055, 0.3706, 0.5055, 0.3706, 0.5444, -0.003243, 0.5449, -0.003243, 0.5055, 0.4694, 0.5055, 0.4694, 0.5449, -0.003243, 0.5448, -0.003243, 0.5055, 0.1541, 0.5055, 0.1541, 0.5448, -0.003243, 0.5055, 0.4471, 0.5055, 0.4471, 0.5443, -0.003243, 0.5443, -0.003243, 0.5447, -0.003242, 0.5055, 0.3495, 0.5055, 0.3495, 0.5447, 0.3109, 0.5448, -0.003242, 0.5448, -0.003242, 0.5055, 0.3109, 0.5055, 0.1541, 0.5448, -0.003243, 0.5448, -0.003243, 0.5055, 0.1541, 0.5055, -0.003242, 0.5055, 0.3109, 0.5055, 0.3109, 0.5448, -0.003242, 0.5448, 0.1378, 0.5447, -0.003243, 0.5447, -0.003243, 0.5055, 0.1378, 0.5055, -0.003242, 0.5055, 0.3109, 0.5055, 0.3109, 0.5448, -0.003242, 0.5448, -0.003243, 0.5453, -0.003243, 0.5055, 0.4269, 0.5055, 0.6021, 0.5055, 0.6021, 0.5453, 0.1541, 0.5448, -0.003243, 0.5448, -0.003243, 0.5055, 0.1541, 0.5055, 0.1459, 0.5448, -0.003243, 0.5448, -0.003243, 0.5055, 0.1459, 0.5055, 0.4276, 0.5055, 0.4276, 0.5449, -0.003243, 0.5449, -0.003243, 0.5055, 0.2405, 0.5448, -0.003243, 0.5448, -0.003243, 0.5055, 0.2405, 0.5055, 0.2489, 0.5055, 0.2489, 0.5449, -0.003243, 0.5449, -0.003243, 0.5055, -0.003242, 0.5448, -0.003242, 0.5055, 0.3109, 0.5055, 0.3109, 0.5448, -0.003243, 0.5449, -0.003243, 0.5055, 0.4276, 0.5055, 0.4276, 0.5449, -0.003243, 0.5448, -0.003243, 0.5055, 0.4471, 0.5055, 0.4471, 0.5448, 0.1459, 0.5055, 0.1459, 0.5448, -0.003243, 0.5448, -0.003243, 0.5055, 0.3109, 0.5055, 0.3109, 0.5448, -0.003242, 0.5448, -0.003242, 0.5055, 0.4471, 0.5055, 0.4471, 0.5448, -0.003243, 0.5448, -0.003243, 0.5055, -0.003243, 0.5449, -0.003243, 0.5055, 0.2489, 0.5055, 0.2489, 0.5449, 0.2405, 0.5055, 0.2405, 0.5448, -0.003243, 0.5448, -0.003243, 0.5055, -0.003243, 0.5055, 0.4471, 0.5055, 0.4471, 0.5443, -0.003243, 0.5443, 0.3495, 0.5447, -0.003243, 0.5447, -0.003243, 0.5055, 0.3495, 0.5055, -0.003243, 0.5055, 0.4694, 0.5055, 0.4694, 0.5449, -0.003243, 0.5449, 0.3109, 0.5448, -0.003242, 0.5448, -0.003242, 0.5055, 0.3109, 0.5055, -0.003242, 0.5055, 0.3109, 0.5055, 0.3109, 0.5448, -0.003242, 0.5448, 0.3109, 0.5448, -0.003242, 0.5448, -0.003242, 0.5055, 0.3109, 0.5055, -0.003243, 0.5055, 0.3706, 0.5055, 0.3706, 0.5444, -0.003243, 0.5444, -0.003242, 0.5448, -0.003242, 0.5055, 0.3109, 0.5055, 0.3109, 0.5448, -0.003242, 0.5448, -0.003242, 0.5055, 0.3109, 0.5055, 0.3109, 0.5448, 1.1, 0.4897, 1.1, 0.469, 1.358, 0.469, 1.358, 0.4897, 1.609, 0.3944, 1.583, 0.4718, 1.558, 0.446, 1.609, 0.3944, 1.532, 0.4202, 1.506, 0.3944, 1.609, 0.3944, 1.609, 0.4976, 1.583, 0.4976, 1.583, 0.4718, 1.609, 0.3944, 1.558, 0.446, 1.532, 0.4202, 0.8423, 1.987, 0.8337, 1.975, 0.8423, 1.975, 1.878, 0.4983, 1.878, 0.3948, 1.904, 0.4724, 1.904, 0.4983, 1.878, 0.3948, 1.982, 0.3948, 1.956, 0.4207, 1.878, 0.3948, 1.956, 0.4207, 1.93, 0.4465, 1.878, 0.3948, 1.93, 0.4465, 1.904, 0.4724, 0.8015, 1.975, 0.793, 1.988, 0.7929, 1.975, 0.8014, 1.952, 0.8337, 1.975, 0.8423, 1.987, 0.793, 1.988, 0.3493, 0.5531, 0.6237, 0.5531, 0.6922, 0.6217, 0.4179, 0.6217, 0.05168, 0.5531, 0.1888, 0.5531, 0.1203, 0.6217, -0.0169, 0.6217, 0.02577, 0.2751, 0.02577, 0.2092, 0.02906, 0.2125, 0.02906, 0.2784, 0.1015, 0.553, 0.4768, 0.553, 0.4768, 0.6216, 0.1015, 0.6216, 0.1082, 0.2092, 0.1082, 0.2751, 0.1049, 0.2784, 0.1049, 0.2125, 0.3513, 0.5531, 0.6256, 0.5531, 0.557, 0.6216, 0.2827, 0.6216, 0.4768, 0.553, 0.8696, 0.553, 0.8696, 0.6216, 0.4768, 0.6216, 0.8818, 0.6216, 0.9504, 0.5531, 1.225, 0.5531, 1.156, 0.6216, 0.3812, 0.5531, 0.6418, 0.5531, 0.5732, 0.6216, 0.4498, 0.6216, -0.2017, 0.5531, 0.07257, 0.5531, 0.1412, 0.6216, -0.1332, 0.6216, -0.06213, 0.5531, 0.3493, 0.5531, 0.4179, 0.6217, 0.006445, 0.6217, 0.3513, 0.5531, 0.4336, 0.5531, 0.5022, 0.6216, 0.2827, 0.6216, -0.3648, 0.553, 0.1015, 0.553, 0.1015, 0.6216, -0.2962, 0.6216, 0.1362, 0.02455, 0.1032, 0.02455, 0.09993, 0.02125, 0.1329, 0.02125, 0.1362, 0.2058, 0.2186, 0.2058, 0.2219, 0.2091, 0.1329, 0.2091, 0.3812, 0.5531, 0.4498, 0.6216, 0.1412, 0.6216, 0.07257, 0.5531, 0.05378, 0.1564, 0.1032, 0.1564, 0.09993, 0.1597, 0.05049, 0.1597, 0.01258, 0.09459, 0.01258, 0.1193, 0.009286, 0.1226, 0.009286, 0.0913, 0.2186, 0.06081, 0.2186, 0.00807, 0.2219, 0.004774, 0.2219, 0.06081, 0.5732, 0.6216, 0.6418, 0.5531, 0.9504, 0.5531, 0.8818, 0.6216, -0.3894, 0.5531, 0.3513, 0.5531, 0.2827, 0.6216, 0.008398, 0.6216, -0.3208, 0.6216, 0.03318, 0.09459, 0.01258, 0.09459, 0.009286, 0.0913, 0.03318, 0.0913, 0.8696, 0.553, 1.336, 0.553, 1.267, 0.6216, 0.8696, 0.6216, 0.2186, 0.00807, 0.1362, 0.00807, 0.1329, 0.004774, 0.2219, 0.004774, 0.05378, 0.1193, 0.05378, 0.1564, 0.05049, 0.1597, 0.05049, 0.1226, -0.3389, 0.5531, -0.2017, 0.5531, -0.1332, 0.6216, -0.2703, 0.6216, 0.6256, 0.5531, 1.037, 0.5531, 0.9685, 0.6216, 0.557, 0.6216, -0.2062, 0.5531, -0.2062, 0.6217, -0.3365, 0.6217, -0.405, 0.5531, 1.181, 0.6216, 1.181, 0.5531, 1.38, 0.5531, 1.311, 0.6216, 0.1032, 0.1894, 0.1362, 0.1894, 0.1329, 0.1926, 0.09993, 0.1926, 0.8198, 0.5531, 0.9569, 0.5531, 1.026, 0.6217, 0.8884, 0.6217, 1.156, 0.6216, 1.225, 0.5531, 1.362, 0.5531, 1.293, 0.6216, 1.037, 0.5531, 1.181, 0.5531, 1.181, 0.6216, 0.9685, 0.6216, -0.2062, 0.5531, -0.06213, 0.5531, 0.006445, 0.6217, -0.2062, 0.6217, 0.6237, 0.5531, 1.364, 0.5531, 1.296, 0.6217, 0.9666, 0.6217, 0.6922, 0.6217, 0.1082, 0.2751, 0.1246, 0.2751, 0.1213, 0.2784, 0.1049, 0.2784, 0.5414, 0.5531, 0.6237, 0.5531, 0.6922, 0.6217, 0.4728, 0.6217, 0.5202, 0.5531, 0.827, 0.5531, 0.8955, 0.6216, 0.5202, 0.6216, -0.1973, 0.5531, 0.3513, 0.5531, 0.2827, 0.6216, 0.008398, 0.6216, -0.2659, 0.6216, 0.196, 0.5531, 0.5202, 0.5531, 0.5202, 0.6216, 0.1274, 0.6216, -0.003243, 0.5453, -0.003229, 0.5055, 0.6014, 0.5057, 0.6021, 0.5455, 0.6014, 0.5455, 0.1718, 0.5453, -0.003243, 0.5055, 0.1718, 0.5055, 0.6014, 0.5055, 0.6021, 0.5055, 0.6014, 0.5453, -0.003242, 0.5453, 0.2854, 0.5055, 0.1427, 0.5055, 0.1427, 0.5452, 0.2854, 0.5452, 0.2854, 0.5055, 0.2854, 0.5452, 0.428, 0.5452, 0.428, 0.5055, 6.889e-05, 0.5055, 6.889e-05, 0.5452, 0.1427, 0.5452, 0.1427, 0.5055, 6.889e-05, 0.5055, 0.1427, 0.5055, 0.1427, 0.5452, 6.889e-05, 0.5452, 0.2854, 0.5055, 0.428, 0.5055, 0.428, 0.5452, 0.2854, 0.5452, 0.2854, 0.5055, 0.2854, 0.5452, 0.1427, 0.5452, 0.1427, 0.5055, 0.2854, 0.5055, 0.1427, 0.5055, 0.1427, 0.5452, 0.2854, 0.5452, 0.2854, 0.5055, 0.2854, 0.5452, 0.428, 0.5452, 0.428, 0.5055, 6.889e-05, 0.5055, 6.889e-05, 0.5452, 0.1427, 0.5452, 0.1427, 0.5055, 0.2854, 0.5055, 0.2854, 0.5452, 0.1427, 0.5452, 0.1427, 0.5055, 0.2854, 0.5055, 0.428, 0.5055, 0.428, 0.5452, 0.2854, 0.5452, 6.889e-05, 0.5055, 0.1427, 0.5055, 0.1427, 0.5452, 6.889e-05, 0.5452])
me_cube.materials.append(mat_material)
me_cube.use_remesh_preserve_volume = False
me_cube.use_remesh_preserve_attributes = False
me_cube.use_mirror_vertex_groups = False
me_cube.update()

# ---- objects
ob_hemi = bpy.data.objects.new('Hemi', light_hemi)
ob_cube = bpy.data.objects.new('Cube', me_cube)
ob_lamp = bpy.data.objects.new('Lamp', light_lamp)
ob_camera = bpy.data.objects.new('Camera', cam_camera)

# ---- transforms, parenting, visibility, modifiers, constraints
ob_hemi.location = (-1.072, -7.754, 0.3238)
ob_hemi.lineart.crease_threshold = 0.0
ob_cube.location = (0.0, 0.0, 0.0)
ob_cube.lock_rotations_4d = False
ob_cube.empty_display_type = 'ARROWS'
ob_cube.lineart.crease_threshold = 0.0
ob_lamp.location = (7.064, -5.474, 5.904)
ob_lamp.rotation_euler = (0.6503, 0.05522, 1.866)
ob_lamp.lock_rotations_4d = False
ob_lamp.empty_display_type = 'ARROWS'
ob_lamp.color = (0.0, 0.0, 0.0, 0.0)
ob_lamp.lineart.crease_threshold = 0.0
ob_camera.location = (14.92, -13.69, 12.15)
ob_camera.rotation_euler = (1.109, 0.01082, 0.8149)
ob_camera.lock_rotations_4d = False
ob_camera.empty_display_type = 'ARROWS'
ob_camera.color = (0.0, 0.0, 0.0, 0.0)
ob_camera.display_type = 'WIRE'
ob_camera.lineart.crease_threshold = 0.0

# ---- collection membership
col_collection_1.objects.link(ob_hemi)
col_collection_1.objects.link(ob_cube)
col_collection_1.objects.link(ob_lamp)
col_collection_1.objects.link(ob_camera)

# ---- scene / render settings (as saved in the file)
scene.camera = ob_camera
scene.frame_start = 1; scene.frame_end = 250; scene.frame_set(28)
scene.render.engine = 'BLENDER_EEVEE_NEXT'
scene.render.dither_intensity = 0.0
scene.cycles.use_denoising = False
scene.cycles.samples = 10
scene.cycles.sampling_pattern = 'TABULATED_SOBOL'
scene.cycles.light_sampling_threshold = 0.0
scene.cycles.use_adaptive_sampling = False
scene.cycles.use_light_tree = False
scene.cycles.blur_glossy = 0.0
scene.cycles.pixel_filter_type = 'GAUSSIAN'
scene.cycles.sample_clamp_indirect = 0.0
scene.view_settings.view_transform = 'Standard'
bpy.context.view_layer.update()
